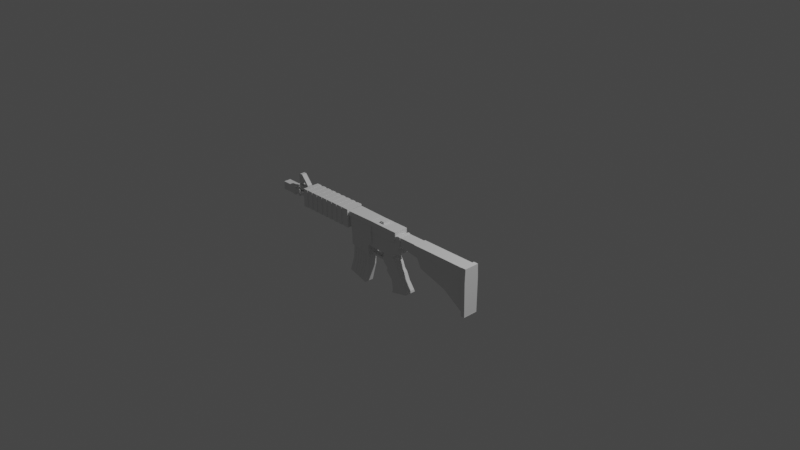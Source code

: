 # Source: untitled.blend  (saved by Blender 3.1.7; exported with 4.5.12 LTS)
import bpy
from mathutils import Matrix  # noqa: F401  (used for matrix-valued properties, if any)

bpy.ops.wm.read_factory_settings(use_empty=True)
scene = bpy.context.scene
scene.name = 'Scene'

# ---- collections
col_collection = bpy.data.collections.new('Collection'); scene.collection.children.link(col_collection)

# ---- world
world_world = bpy.data.worlds.new('World'); scene.world = world_world
world_world.use_nodes = True; world_world.node_tree.nodes.clear()
_N = world_world.node_tree.nodes; _L = world_world.node_tree.links
n0 = _N.new('ShaderNodeOutputWorld'); n0.name = 'World Output'; n0.location = (300, 300)
n1 = _N.new('ShaderNodeBackground'); n1.name = 'Background'; n1.location = (10, 300)
n1.inputs[0].default_value = (0.05088, 0.05088, 0.05088, 1.0)
_L.new(n1.outputs[0], n0.inputs[0])
n0.is_active_output = True
world_world.color = (0.05088, 0.05088, 0.05088)
world_world.use_sun_shadow = False
world_world.sun_shadow_jitter_overblur = 0.0

# ---- cameras
cam_camera = bpy.data.cameras.new('Camera')
cam_camera.clip_end = 100.0
cam_camera.ortho_scale = 7.314

# ---- lights
light_light = bpy.data.lights.new('Light', 'POINT')
light_light.transmission_factor = 0.0
light_light.energy = 1000.0
light_light.shadow_soft_size = 0.1
light_light.shadow_maximum_resolution = 0.006
light_light.use_absolute_resolution = True

# ---- meshes
me_plane = bpy.data.meshes.new('Plane')
me_plane.from_pydata([(-5.932, -1.95, 4.152e-08), (1.0, -1.876, 3.831e-08), (1.0, 0.2275, 3.377e-08), (0.2548, -2.023, 4.473e-08), (0.6552, 0.123, 3.553e-08), (-5.932, -2.41, 6.165e-08), (0.02785, -2.41, 6.165e-08), (-1.412, 0.123, 3.553e-08), (-1.412, -1.95, -0.06782), (-1.395, -2.385, 6.052e-08), (2.036, -6.099, 6.738e-07), (0.02592, -6.539, 6.931e-07), (0.6552, 0.6019, 1.74e-08), (-1.328, 0.6019, 1.74e-08), (-6.028, -1.16, 4.218e-08), (1.0, -1.029, 3.648e-08), (0.3115, -0.6668, 3.272e-08), (-1.412, -0.6953, 3.202e-08), (-6.171, 0.123, 3.094e-08), (-6.171, 0.6019, 1.74e-08), (-6.143, -0.9334, 3.229e-08), (-2.926, 0.123, 3.553e-08), (-2.926, -1.95, 4.152e-08), (-3.429, -2.385, 6.052e-08), (-2.926, 0.6163, -0.02597), (-2.965, -0.6574, 3.23e-08), (-5.934, -3.091, -4.666e-08), (-3.445, -3.516, -2.806e-08), (-8.138, 0.1842, 0.07597), (-8.119, -0.7495, 0.07597), (1.25, 0.199, 2.908e-08), (1.25, -0.7964, 3.224e-08), (4.197, 0.199, 2.908e-08), (4.197, -1.196, 4.97e-08), (-13.17, -0.1213, 0.07597), (-13.17, -0.5517, 0.07597), (-15.99, -0.1536, 0.1027), (-15.99, -0.5194, 0.1027), (-6.028, -1.16, 0.508), (-5.932, -1.95, 0.508), (0.2548, -2.023, 0.508), (1.0, -1.876, 0.508), (1.0, -1.029, 0.508), (1.0, 0.2275, 0.508), (-2.926, 0.123, 0.508), (-1.412, -1.95, 0.5542), (0.6552, 0.123, 0.508), (0.3115, -0.6668, 0.508), (-1.395, -2.385, 0.508), (0.02785, -2.41, 0.508), (-5.932, -2.41, 0.508), (-1.412, 0.123, 0.508), (-2.926, -1.95, 0.508), (-3.429, -2.385, 0.508), (-1.412, -0.6953, 0.508), (0.02592, -6.539, 0.508), (2.036, -6.099, 0.508), (-2.889, 0.6163, 0.534), (0.6552, 0.6019, 0.508), (-1.328, 0.6019, 0.508), (-2.965, -0.6574, 0.508), (-6.171, 0.6019, 0.508), (-6.171, 0.123, 0.508), (-6.143, -0.9334, 0.508), (-5.934, -3.091, 0.508), (-3.445, -3.516, 0.508), (-8.138, 0.1842, 0.432), (-8.119, -0.7495, 0.432), (1.25, -0.7964, 0.508), (1.25, 0.199, 0.508), (4.197, -1.196, 0.508), (4.197, 0.199, 0.508), (-13.17, -0.1213, 0.432), (-13.17, -0.5517, 0.432), (-15.99, -0.1536, 0.4053), (-15.99, -0.5194, 0.4053), (-1.357, -2.382, 0.03572), (0.001237, -2.426, 0.0417), (0.06115, -6.253, 0.03705), (2.001, -5.842, 0.03238), (0.4653, -3.226, 0.03669), (-0.1685, -5.164, 0.05411), (1.418, -4.953, 0.05187), (1.0, -4.135, 0.03669), (-0.7836, -4.076, 0.05591), (-0.8576, -4.324, 0.03335), (0.7179, -3.763, 0.05187), (-1.287, -3.511, 0.03345), (-1.357, -2.382, 0.4723), (0.001237, -2.426, 0.4663), (0.06115, -6.253, 0.471), (2.001, -5.842, 0.4756), (0.4653, -3.226, 0.4713), (-0.1685, -5.164, 0.4539), (1.418, -4.953, 0.4561), (1.0, -4.135, 0.4713), (-0.7836, -4.076, 0.4521), (-0.8576, -4.324, 0.4747), (0.7179, -3.763, 0.4561), (-1.287, -3.511, 0.4745), (-6.042, -1.166, -0.03349), (-5.932, -1.95, -0.03673), (-2.926, 0.123, -0.03673), (-5.932, 0.123, -0.03673), (-5.932, -2.41, -0.03673), (-2.926, 0.6278, -0.02597), (-5.932, 0.6278, -0.02597), (-2.965, -0.6574, -0.09471), (-6.171, 0.6278, -0.02597), (-6.171, 0.123, -0.03673), (-6.16, -0.9418, -0.03173), (-2.926, -1.95, -0.03673), (-3.429, -2.385, -0.03673), (-5.938, -3.115, -0.02725), (-3.45, -3.543, -0.02459), (-6.042, -1.166, 0.5415), (-5.932, -1.95, 0.5447), (-2.926, 0.123, 0.5447), (-5.932, 0.123, 0.5447), (-5.932, -2.41, 0.5447), (-2.889, 0.6278, 0.534), (-5.932, 0.6278, 0.534), (-2.965, -0.6574, 0.5806), (-6.171, 0.6278, 0.534), (-6.171, 0.123, 0.5447), (-6.16, -0.9418, 0.5397), (-2.926, -1.95, 0.5447), (-3.429, -2.385, 0.5447), (-5.938, -3.115, 0.5352), (-3.45, -3.543, 0.5326), (-2.885, 0.1235, -0.05973), (0.6552, 0.123, -0.05831), (-1.412, 0.123, -0.05831), (0.6552, 0.6019, -0.05831), (-1.328, 0.6019, -0.05831), (-2.926, 0.6154, -0.05509), (0.6552, 0.123, 0.5663), (-1.412, 0.123, 0.5663), (0.6552, 0.6019, 0.5663), (-1.328, 0.6019, 0.5663), (-2.885, 0.1235, 0.5677), (-2.889, 0.6154, 0.5631), (-5.932, 0.1243, -0.09503), (-5.932, 0.6291, -0.08427), (-6.171, 0.6291, -0.08427), (-6.171, 0.1243, -0.09503), (-5.932, 0.1243, 0.603), (-5.932, 0.6291, 0.5923), (-6.171, 0.6291, 0.5923), (-6.171, 0.1243, 0.603), (0.3115, -0.6668, -0.02515), (0.6552, 0.123, -0.02515), (-1.412, 0.123, -0.02515), (-1.412, -0.6953, -0.02515), (-2.926, 0.123, -0.02515), (-2.965, -0.6574, -0.02515), (0.3115, -0.6668, 0.5332), (0.6552, 0.123, 0.5332), (-1.412, 0.123, 0.5332), (-1.412, -0.6953, 0.5332), (-2.926, 0.123, 0.5332), (-2.965, -0.6574, 0.5332), (1.019, -1.05, -0.0147), (1.003, 0.2506, -0.0216), (1.262, -0.8094, -0.0263), (1.252, 0.2205, -0.02323), (1.019, -1.05, 0.5227), (1.003, 0.2506, 0.5296), (1.262, -0.8094, 0.5343), (1.252, 0.2205, 0.5312)], [], [(16, 4, 2, 15), (60, 54, 159, 161), (64, 26, 113, 128), (3, 6, 9, 8), (47, 46, 157, 156), (7, 21, 130, 132), (117, 44, 140), (22, 25, 17, 8), (8, 17, 16, 3), (3, 16, 15, 1), (39, 50, 119, 116), (58, 59, 139, 138), (52, 60, 122, 126), (5, 0, 101, 104), (25, 22, 111, 107), (8, 9, 23, 22), (38, 39, 116, 115), (20, 29, 28, 18), (42, 15, 162, 166), (30, 32, 33, 31), (29, 35, 34, 28), (34, 35, 37, 36), (47, 42, 43, 46), (44, 60, 161, 160), (50, 64, 128, 119), (40, 45, 48, 49), (51, 44, 160, 158), (21, 102, 130), (4, 7, 132, 131), (52, 45, 54, 60), (45, 40, 47, 54), (40, 41, 42, 47), (62, 63, 125, 124), (0, 14, 100, 101), (26, 5, 104, 113), (20, 18, 109, 110), (65, 53, 127, 129), (45, 52, 53, 48), (61, 62, 124, 123), (63, 62, 66, 67), (2, 43, 167, 163), (69, 68, 70, 71), (67, 66, 72, 73), (72, 74, 75, 73), (28, 34, 72, 66), (27, 65, 129, 114), (27, 23, 53, 65), (2, 4, 46, 43), (23, 27, 114, 112), (36, 37, 75, 74), (12, 13, 59, 58), (5, 26, 64, 50), (37, 35, 73, 75), (18, 19, 108, 109), (34, 36, 74, 72), (4, 12, 58, 46), (29, 20, 63, 67), (6, 3, 40, 49), (18, 28, 66, 62), (0, 5, 50, 39), (49, 48, 88, 89), (1, 15, 42, 41), (69, 30, 165, 169), (13, 24, 57, 59), (10, 11, 78, 79), (31, 68, 168, 164), (23, 9, 48, 53), (56, 10, 79, 91), (33, 32, 71, 70), (14, 0, 39, 38), (32, 30, 69, 71), (11, 55, 90, 78), (3, 1, 41, 40), (31, 33, 70, 68), (11, 10, 56, 55), (55, 56, 91, 90), (48, 9, 76, 88), (19, 18, 62, 61), (35, 29, 67, 73), (6, 49, 89, 77), (19, 61, 123, 108), (9, 6, 77, 76), (82, 79, 78, 81), (86, 83, 85, 84), (83, 82, 81, 85), (80, 86, 84, 87), (77, 80, 87, 76), (94, 93, 90, 91), (98, 96, 97, 95), (95, 97, 93, 94), (92, 99, 96, 98), (89, 88, 99, 92), (76, 87, 99, 88), (82, 83, 95, 94), (84, 85, 97, 96), (85, 81, 93, 97), (79, 82, 94, 91), (83, 86, 98, 95), (87, 84, 96, 99), (80, 77, 89, 92), (81, 78, 90, 93), (86, 80, 92, 98), (111, 112, 104, 101), (100, 110, 109, 103), (123, 124, 149, 148), (101, 100, 107, 111), (57, 120, 141), (100, 103, 102, 107), (112, 114, 113, 104), (126, 116, 119, 127), (115, 118, 124, 125), (13, 12, 133, 134), (116, 126, 122, 115), (105, 24, 135), (115, 122, 117, 118), (127, 119, 128, 129), (105, 106, 121, 120), (110, 100, 115, 125), (106, 108, 123, 121), (113, 114, 129, 128), (108, 106, 143, 144), (21, 25, 107, 102), (60, 44, 117, 122), (22, 23, 112, 111), (14, 38, 115, 100), (57, 24, 105, 120), (53, 52, 126, 127), (63, 20, 110, 125), (132, 134, 133, 131), (130, 135, 134, 132), (137, 136, 138, 139), (140, 137, 139, 141), (142, 145, 144, 143), (142, 143, 135, 130), (146, 147, 148, 149), (146, 140, 141, 147), (51, 46, 136, 137), (109, 108, 144, 145), (118, 117, 140, 146), (44, 51, 137, 140), (12, 4, 131, 133), (46, 58, 138, 136), (102, 103, 142, 130), (124, 118, 146, 149), (120, 121, 147, 141), (24, 13, 134, 135), (121, 123, 148, 147), (103, 109, 145, 142), (59, 57, 141, 139), (106, 105, 135, 143), (153, 152, 151, 150), (155, 154, 152, 153), (159, 156, 157, 158), (161, 159, 158, 160), (46, 51, 158, 157), (16, 17, 153, 150), (21, 7, 152, 154), (25, 21, 154, 155), (4, 16, 150, 151), (17, 25, 155, 153), (7, 4, 151, 152), (54, 47, 156, 159), (163, 165, 164, 162), (167, 166, 168, 169), (165, 163, 167, 169), (162, 164, 168, 166), (30, 31, 164, 165), (68, 69, 169, 168), (43, 42, 166, 167), (15, 2, 163, 162)])
_uv = me_plane.uv_layers.new(name='UVMap')
_uv.uv.foreach_set('vector', [0.8276, 0.4027, 0.8276, 1.0, 1.0, 1.0, 1.0, 0.4027, 0.249, 0.4027, 0.4138, 0.4027, 0.4138, 0.4027, 0.249, 0.4027, 0.0, 0.0, 0.0, 0.0, 0.0, 0.0, 0.0, 0.0, 0.8276, 0.0, 0.8276, 0.0, 0.4138, 0.0, 0.4138, 0.0, 0.8276, 0.4027, 0.8276, 1.0, 0.8276, 1.0, 0.8276, 0.4027, 0.4138, 1.0, 0.249, 1.0, 0.249, 1.0, 0.4138, 1.0, 0.249, 1.0, 0.249, 1.0, 0.249, 1.0, 0.249, 0.0, 0.249, 0.4027, 0.4138, 0.4027, 0.4138, 0.0, 0.4138, 0.0, 0.4138, 0.4027, 0.8276, 0.4027, 0.8276, 0.0, 0.8276, 0.0, 0.8276, 0.4027, 1.0, 0.4027, 1.0, 0.0, 0.0, 0.0, 0.0, 0.0, 0.0, 0.0, 0.0, 0.0, 0.8276, 1.0, 0.4138, 1.0, 0.4138, 1.0, 0.8276, 1.0, 0.249, 0.0, 0.249, 0.4027, 0.249, 0.4027, 0.249, 0.0, 0.0, 0.0, 0.0, 0.0, 0.0, 0.0, 0.0, 0.0, 0.249, 0.4027, 0.249, 0.0, 0.249, 0.0, 0.249, 0.4027, 0.4138, 0.0, 0.4138, 0.0, 0.249, 0.0, 0.249, 0.0, 0.0, 0.4027, 0.0, 0.0, 0.0, 0.0, 0.0, 0.4027, 0.0, 0.4027, 0.0, 0.4027, 0.0, 1.0, 0.0, 1.0, 1.0, 0.4027, 1.0, 0.4027, 1.0, 0.4027, 1.0, 0.4027, 1.0, 1.0, 1.0, 1.0, 1.0, 0.4027, 1.0, 0.4027, 0.0, 0.4027, 0.0, 0.4027, 0.0, 1.0, 0.0, 1.0, 0.0, 1.0, 0.0, 0.4027, 0.0, 0.4027, 0.0, 1.0, 0.8276, 0.4027, 1.0, 0.4027, 1.0, 1.0, 0.8276, 1.0, 0.249, 1.0, 0.249, 0.4027, 0.249, 0.4027, 0.249, 1.0, 0.0, 0.0, 0.0, 0.0, 0.0, 0.0, 0.0, 0.0, 0.8276, 0.0, 0.4138, 0.0, 0.4138, 0.0, 0.8276, 0.0, 0.4138, 1.0, 0.249, 1.0, 0.249, 1.0, 0.4138, 1.0, 0.249, 1.0, 0.249, 1.0, 0.249, 1.0, 0.8276, 1.0, 0.4138, 1.0, 0.4138, 1.0, 0.8276, 1.0, 0.249, 0.0, 0.4138, 0.0, 0.4138, 0.4027, 0.249, 0.4027, 0.4138, 0.0, 0.8276, 0.0, 0.8276, 0.4027, 0.4138, 0.4027, 0.8276, 0.0, 1.0, 0.0, 1.0, 0.4027, 0.8276, 0.4027, 0.0, 1.0, 0.0, 0.4027, 0.0, 0.4027, 0.0, 1.0, 0.0, 0.0, 0.0, 0.4027, 0.0, 0.4027, 0.0, 0.0, 0.0, 0.0, 0.0, 0.0, 0.0, 0.0, 0.0, 0.0, 0.0, 0.4027, 0.0, 1.0, 0.0, 1.0, 0.0, 0.4027, 0.249, 0.0, 0.249, 0.0, 0.249, 0.0, 0.249, 0.0, 0.4138, 0.0, 0.249, 0.0, 0.249, 0.0, 0.4138, 0.0, 0.0, 1.0, 0.0, 1.0, 0.0, 1.0, 0.0, 1.0, 0.0, 0.4027, 0.0, 1.0, 0.0, 1.0, 0.0, 0.4027, 1.0, 1.0, 1.0, 1.0, 1.0, 1.0, 1.0, 1.0, 1.0, 1.0, 1.0, 0.4027, 1.0, 0.4027, 1.0, 1.0, 0.0, 0.4027, 0.0, 1.0, 0.0, 1.0, 0.0, 0.4027, 0.0, 1.0, 0.0, 1.0, 0.0, 0.4027, 0.0, 0.4027, 0.0, 1.0, 0.0, 1.0, 0.0, 1.0, 0.0, 1.0, 0.249, 0.0, 0.249, 0.0, 0.249, 0.0, 0.249, 0.0, 0.249, 0.0, 0.249, 0.0, 0.249, 0.0, 0.249, 0.0, 1.0, 1.0, 0.8276, 1.0, 0.8276, 1.0, 1.0, 1.0, 0.249, 0.0, 0.249, 0.0, 0.249, 0.0, 0.249, 0.0, 0.0, 1.0, 0.0, 0.4027, 0.0, 0.4027, 0.0, 1.0, 0.8276, 1.0, 0.4138, 1.0, 0.4138, 1.0, 0.8276, 1.0, 0.0, 0.0, 0.0, 0.0, 0.0, 0.0, 0.0, 0.0, 0.0, 0.4027, 0.0, 0.4027, 0.0, 0.4027, 0.0, 0.4027, 0.0, 1.0, 0.0, 1.0, 0.0, 1.0, 0.0, 1.0, 0.0, 1.0, 0.0, 1.0, 0.0, 1.0, 0.0, 1.0, 0.8276, 1.0, 0.8276, 1.0, 0.8276, 1.0, 0.8276, 1.0, 0.0, 0.4027, 0.0, 0.4027, 0.0, 0.4027, 0.0, 0.4027, 0.8276, 0.0, 0.8276, 0.0, 0.8276, 0.0, 0.8276, 0.0, 0.0, 1.0, 0.0, 1.0, 0.0, 1.0, 0.0, 1.0, 0.0, 0.0, 0.0, 0.0, 0.0, 0.0, 0.0, 0.0, 0.8276, 0.0, 0.4138, 0.0, 0.4138, 0.0, 0.8276, 0.0, 1.0, 0.0, 1.0, 0.4027, 1.0, 0.4027, 1.0, 0.0, 1.0, 1.0, 1.0, 1.0, 1.0, 1.0, 1.0, 1.0, 0.4138, 1.0, 0.249, 1.0, 0.249, 1.0, 0.4138, 1.0, 0.8276, 0.0, 0.4138, 0.0, 0.4138, 0.0, 0.8276, 0.0, 1.0, 0.4027, 1.0, 0.4027, 1.0, 0.4027, 1.0, 0.4027, 0.249, 0.0, 0.4138, 0.0, 0.4138, 0.0, 0.249, 0.0, 0.8276, 0.0, 0.8276, 0.0, 0.8276, 0.0, 0.8276, 0.0, 1.0, 0.4027, 1.0, 1.0, 1.0, 1.0, 1.0, 0.4027, 0.0, 0.4027, 0.0, 0.0, 0.0, 0.0, 0.0, 0.4027, 1.0, 1.0, 1.0, 1.0, 1.0, 1.0, 1.0, 1.0, 0.4138, 0.0, 0.4138, 0.0, 0.4138, 0.0, 0.4138, 0.0, 0.8276, 0.0, 1.0, 0.0, 1.0, 0.0, 0.8276, 0.0, 1.0, 0.4027, 1.0, 0.4027, 1.0, 0.4027, 1.0, 0.4027, 0.4138, 0.0, 0.8276, 0.0, 0.8276, 0.0, 0.4138, 0.0, 0.4138, 0.0, 0.8276, 0.0, 0.8276, 0.0, 0.4138, 0.0, 0.4138, 0.0, 0.4138, 0.0, 0.4138, 0.0, 0.4138, 0.0, 0.0, 1.0, 0.0, 1.0, 0.0, 1.0, 0.0, 1.0, 0.0, 0.4027, 0.0, 0.4027, 0.0, 0.4027, 0.0, 0.4027, 0.8276, 0.0, 0.8276, 0.0, 0.8276, 0.0, 0.8276, 0.0, 0.0, 1.0, 0.0, 1.0, 0.0, 1.0, 0.0, 1.0, 0.4138, 0.0, 0.8276, 0.0, 0.8276, 0.0, 0.4138, 0.0, 0.8276, 0.0, 0.8276, 0.0, 0.4138, 0.0, 0.4138, 0.0, 0.8276, 0.0, 0.8276, 0.0, 0.4138, 0.0, 0.4138, 0.0, 0.8276, 0.0, 0.8276, 0.0, 0.4138, 0.0, 0.4138, 0.0, 0.8276, 0.0, 0.8276, 0.0, 0.4138, 0.0, 0.4138, 0.0, 0.8276, 0.0, 0.8276, 0.0, 0.4138, 0.0, 0.4138, 0.0, 0.8276, 0.0, 0.4138, 0.0, 0.4138, 0.0, 0.8276, 0.0, 0.8276, 0.0, 0.4138, 0.0, 0.4138, 0.0, 0.8276, 0.0, 0.8276, 0.0, 0.4138, 0.0, 0.4138, 0.0, 0.8276, 0.0, 0.8276, 0.0, 0.4138, 0.0, 0.4138, 0.0, 0.8276, 0.0, 0.8276, 0.0, 0.4138, 0.0, 0.4138, 0.0, 0.8276, 0.0, 0.4138, 0.0, 0.4138, 0.0, 0.4138, 0.0, 0.4138, 0.0, 0.8276, 0.0, 0.8276, 0.0, 0.8276, 0.0, 0.8276, 0.0, 0.4138, 0.0, 0.4138, 0.0, 0.4138, 0.0, 0.4138, 0.0, 0.4138, 0.0, 0.4138, 0.0, 0.4138, 0.0, 0.4138, 0.0, 0.8276, 0.0, 0.8276, 0.0, 0.8276, 0.0, 0.8276, 0.0, 0.8276, 0.0, 0.8276, 0.0, 0.8276, 0.0, 0.8276, 0.0, 0.4138, 0.0, 0.4138, 0.0, 0.4138, 0.0, 0.4138, 0.0, 0.8276, 0.0, 0.8276, 0.0, 0.8276, 0.0, 0.8276, 0.0, 0.4138, 0.0, 0.4138, 0.0, 0.4138, 0.0, 0.4138, 0.0, 0.8276, 0.0, 0.8276, 0.0, 0.8276, 0.0, 0.8276, 0.0, 0.249, 0.0, 0.249, 0.0, 0.0, 0.0, 0.0, 0.0, 0.0, 0.4027, 0.0, 0.4027, 0.0, 1.0, 0.0, 1.0, 0.0, 1.0, 0.0, 1.0, 0.0, 1.0, 0.0, 1.0, 0.0, 0.0, 0.0, 0.4027, 0.249, 0.4027, 0.249, 0.0, 0.249, 1.0, 0.249, 1.0, 0.249, 1.0, 0.0, 0.4027, 0.0, 1.0, 0.249, 1.0, 0.249, 0.4027, 0.249, 0.0, 0.249, 0.0, 0.0, 0.0, 0.0, 0.0, 0.249, 0.0, 0.0, 0.0, 0.0, 0.0, 0.249, 0.0, 0.0, 0.4027, 0.0, 1.0, 0.0, 1.0, 0.0, 0.4027, 0.4138, 1.0, 0.8276, 1.0, 0.8276, 1.0, 0.4138, 1.0, 0.0, 0.0, 0.249, 0.0, 0.249, 0.4027, 0.0, 0.4027, 0.249, 1.0, 0.249, 1.0, 0.249, 1.0, 0.0, 0.4027, 0.249, 0.4027, 0.249, 1.0, 0.0, 1.0, 0.249, 0.0, 0.0, 0.0, 0.0, 0.0, 0.249, 0.0, 0.249, 1.0, 0.0, 1.0, 0.0, 1.0, 0.249, 1.0, 0.0, 0.4027, 0.0, 0.4027, 0.0, 0.4027, 0.0, 0.4027, 0.0, 1.0, 0.0, 1.0, 0.0, 1.0, 0.0, 1.0, 0.0, 0.0, 0.249, 0.0, 0.249, 0.0, 0.0, 0.0, 0.0, 1.0, 0.0, 1.0, 0.0, 1.0, 0.0, 1.0, 0.249, 1.0, 0.249, 0.4027, 0.249, 0.4027, 0.249, 1.0, 0.249, 0.4027, 0.249, 1.0, 0.249, 1.0, 0.249, 0.4027, 0.249, 0.0, 0.249, 0.0, 0.249, 0.0, 0.249, 0.0, 0.0, 0.4027, 0.0, 0.4027, 0.0, 0.4027, 0.0, 0.4027, 0.249, 1.0, 0.249, 1.0, 0.249, 1.0, 0.249, 1.0, 0.249, 0.0, 0.249, 0.0, 0.249, 0.0, 0.249, 0.0, 0.0, 0.4027, 0.0, 0.4027, 0.0, 0.4027, 0.0, 0.4027, 0.4138, 1.0, 0.4138, 1.0, 0.8276, 1.0, 0.8276, 1.0, 0.249, 1.0, 0.249, 1.0, 0.4138, 1.0, 0.4138, 1.0, 0.4138, 1.0, 0.8276, 1.0, 0.8276, 1.0, 0.4138, 1.0, 0.249, 1.0, 0.4138, 1.0, 0.4138, 1.0, 0.249, 1.0, 0.0, 1.0, 0.0, 1.0, 0.0, 1.0, 0.0, 1.0, 0.0, 1.0, 0.0, 1.0, 0.249, 1.0, 0.249, 1.0, 0.0, 1.0, 0.0, 1.0, 0.0, 1.0, 0.0, 1.0, 0.0, 1.0, 0.249, 1.0, 0.249, 1.0, 0.0, 1.0, 0.4138, 1.0, 0.8276, 1.0, 0.8276, 1.0, 0.4138, 1.0, 0.0, 1.0, 0.0, 1.0, 0.0, 1.0, 0.0, 1.0, 0.0, 1.0, 0.249, 1.0, 0.249, 1.0, 0.0, 1.0, 0.249, 1.0, 0.4138, 1.0, 0.4138, 1.0, 0.249, 1.0, 0.8276, 1.0, 0.8276, 1.0, 0.8276, 1.0, 0.8276, 1.0, 0.8276, 1.0, 0.8276, 1.0, 0.8276, 1.0, 0.8276, 1.0, 0.249, 1.0, 0.0, 1.0, 0.0, 1.0, 0.249, 1.0, 0.0, 1.0, 0.0, 1.0, 0.0, 1.0, 0.0, 1.0, 0.249, 1.0, 0.0, 1.0, 0.0, 1.0, 0.249, 1.0, 0.249, 1.0, 0.4138, 1.0, 0.4138, 1.0, 0.249, 1.0, 0.0, 1.0, 0.0, 1.0, 0.0, 1.0, 0.0, 1.0, 0.0, 1.0, 0.0, 1.0, 0.0, 1.0, 0.0, 1.0, 0.4138, 1.0, 0.249, 1.0, 0.249, 1.0, 0.4138, 1.0, 0.0, 1.0, 0.249, 1.0, 0.249, 1.0, 0.0, 1.0, 0.4138, 0.4027, 0.4138, 1.0, 0.8276, 1.0, 0.8276, 0.4027, 0.249, 0.4027, 0.249, 1.0, 0.4138, 1.0, 0.4138, 0.4027, 0.4138, 0.4027, 0.8276, 0.4027, 0.8276, 1.0, 0.4138, 1.0, 0.249, 0.4027, 0.4138, 0.4027, 0.4138, 1.0, 0.249, 1.0, 0.8276, 1.0, 0.4138, 1.0, 0.4138, 1.0, 0.8276, 1.0, 0.8276, 0.4027, 0.4138, 0.4027, 0.4138, 0.4027, 0.8276, 0.4027, 0.249, 1.0, 0.4138, 1.0, 0.4138, 1.0, 0.249, 1.0, 0.249, 0.4027, 0.249, 1.0, 0.249, 1.0, 0.249, 0.4027, 0.8276, 1.0, 0.8276, 0.4027, 0.8276, 0.4027, 0.8276, 1.0, 0.4138, 0.4027, 0.249, 0.4027, 0.249, 0.4027, 0.4138, 0.4027, 0.4138, 1.0, 0.8276, 1.0, 0.8276, 1.0, 0.4138, 1.0, 0.4138, 0.4027, 0.8276, 0.4027, 0.8276, 0.4027, 0.4138, 0.4027, 1.0, 1.0, 1.0, 1.0, 1.0, 0.4027, 1.0, 0.4027, 1.0, 1.0, 1.0, 0.4027, 1.0, 0.4027, 1.0, 1.0, 1.0, 1.0, 1.0, 1.0, 1.0, 1.0, 1.0, 1.0, 1.0, 0.4027, 1.0, 0.4027, 1.0, 0.4027, 1.0, 0.4027, 1.0, 1.0, 1.0, 0.4027, 1.0, 0.4027, 1.0, 1.0, 1.0, 0.4027, 1.0, 1.0, 1.0, 1.0, 1.0, 0.4027, 1.0, 1.0, 1.0, 0.4027, 1.0, 0.4027, 1.0, 1.0, 1.0, 0.4027, 1.0, 1.0, 1.0, 1.0, 1.0, 0.4027])
me_plane.use_remesh_fix_poles = True
me_plane.use_remesh_preserve_attributes = False
me_plane.update()
me_plane_001 = bpy.data.meshes.new('Plane.001')
me_plane_001.from_pydata([], [], [])
_uv = me_plane_001.uv_layers.new(name='UVMap')
_uv.uv.foreach_set('vector', [])
me_plane_001.use_remesh_fix_poles = True
me_plane_001.use_remesh_preserve_attributes = False
me_plane_001.update()
me_plane_003 = bpy.data.meshes.new('Plane.003')
me_plane_003.from_pydata([(-9.422, -0.9322, -0.9412), (3.515, -6.784, -0.9412), (-11.28, 3.935, -0.9412), (3.515, 3.935, -0.9412), (-11.3, 2.593, -0.9412), (3.515, 1.014, -0.9412), (-2.551, -3.042, -0.9412), (-3.884, 3.935, -0.9412), (-3.891, 1.803, -0.9412), (2.56, -6.837, -0.9412), (2.422, 3.935, -0.9412), (2.421, 1.13, -0.9412), (2.068, 3.935, -0.9412), (2.067, 1.168, -0.9412), (2.273, -6.182, -0.9412), (-11.3, 2.593, 0.9412), (-9.422, -0.9322, 0.9412), (2.56, -6.837, 0.9412), (3.515, -6.784, 0.9412), (3.515, 1.014, 0.9412), (3.515, 3.935, 0.9412), (-3.884, 3.935, 0.9412), (-11.28, 3.935, 0.9412), (-3.891, 1.803, 0.9412), (-2.551, -3.042, 0.9412), (2.068, 3.935, 0.9412), (2.067, 1.168, 0.9412), (2.273, -6.182, 0.9412), (2.422, 3.935, 0.9412), (2.421, 1.13, 0.9412), (2.571, -7.042, -1.142), (3.526, -6.983, -1.147), (3.515, 1.014, -1.228), (3.515, 4.138, -1.144), (2.422, 4.138, -1.144), (2.421, 1.13, -1.228), (2.571, -7.042, 1.142), (3.526, -6.983, 1.147), (3.515, 1.014, 1.228), (3.515, 4.138, 1.144), (2.422, 4.138, 1.144), (2.421, 1.13, 1.228), (-3.884, 3.935, -1.019), (-11.28, 3.935, -1.019), (-11.3, 2.593, -1.019), (-3.891, 1.803, -1.019), (2.068, 3.935, -1.019), (2.067, 1.168, -1.019), (2.421, 1.13, -1.019), (2.422, 3.935, -1.019), (-3.884, 3.935, 1.019), (-11.28, 3.935, 1.019), (-11.3, 2.593, 1.019), (-3.891, 1.803, 1.019), (2.068, 3.935, 1.019), (2.067, 1.168, 1.019), (2.421, 1.13, 1.019), (2.422, 3.935, 1.019)], [], [(5, 1, 31, 32), (9, 11, 35, 30), (0, 4, 8, 6), (4, 2, 43, 44), (14, 13, 11, 9), (22, 15, 52, 51), (11, 13, 47, 48), (6, 8, 13, 14), (28, 29, 41, 40), (17, 9, 30, 36), (16, 24, 23, 15), (2, 7, 42, 43), (27, 17, 29, 26), (26, 29, 56, 55), (21, 22, 51, 50), (24, 27, 26, 23), (6, 14, 27, 24), (5, 3, 20, 19), (10, 28, 40, 34), (7, 2, 22, 21), (10, 12, 25, 28), (4, 0, 16, 15), (0, 6, 24, 16), (2, 4, 15, 22), (19, 20, 39, 38), (12, 7, 21, 25), (1, 5, 19, 18), (14, 9, 17, 27), (35, 34, 33, 32), (30, 35, 32, 31), (41, 38, 39, 40), (36, 37, 38, 41), (33, 34, 40, 39), (30, 31, 37, 36), (20, 3, 33, 39), (3, 5, 32, 33), (11, 10, 34, 35), (1, 18, 37, 31), (29, 17, 36, 41), (18, 19, 38, 37), (44, 43, 42, 45), (47, 46, 49, 48), (45, 42, 46, 47), (52, 53, 50, 51), (55, 56, 57, 54), (53, 55, 54, 50), (15, 23, 53, 52), (8, 4, 44, 45), (25, 21, 50, 54), (7, 12, 46, 42), (29, 28, 57, 56), (10, 11, 48, 49), (23, 26, 55, 53), (13, 8, 45, 47), (28, 25, 54, 57), (12, 10, 49, 46)])
_uv = me_plane_003.uv_layers.new(name='UVMap')
_uv.uv.foreach_set('vector', [1.0, 0.7243, 1.0, 0.0, 1.0, 0.0, 1.0, 0.7243, 0.9261, 0.0, 0.9261, 0.7243, 0.9261, 0.7243, 0.9261, 0.0, 0.0, 0.0, 0.0, 0.7243, 0.5, 0.7243, 0.5, 0.0, 0.0, 0.7243, 0.0, 1.0, 0.0, 1.0, 0.0, 0.7243, 0.9022, 0.0, 0.9022, 0.7243, 0.9261, 0.7243, 0.9261, 0.0, 0.0, 1.0, 0.0, 0.7243, 0.0, 0.7243, 0.0, 1.0, 0.9261, 0.7243, 0.9022, 0.7243, 0.9022, 0.7243, 0.9261, 0.7243, 0.5, 0.0, 0.5, 0.7243, 0.9022, 0.7243, 0.9022, 0.0, 0.9261, 1.0, 0.9261, 0.7243, 0.9261, 0.7243, 0.9261, 1.0, 0.9261, 0.0, 0.9261, 0.0, 0.9261, 0.0, 0.9261, 0.0, 0.0, 0.0, 0.5, 0.0, 0.5, 0.7243, 0.0, 0.7243, 0.0, 1.0, 0.5, 1.0, 0.5, 1.0, 0.0, 1.0, 0.9022, 0.0, 0.9261, 0.0, 0.9261, 0.7243, 0.9022, 0.7243, 0.9022, 0.7243, 0.9261, 0.7243, 0.9261, 0.7243, 0.9022, 0.7243, 0.5, 1.0, 0.0, 1.0, 0.0, 1.0, 0.5, 1.0, 0.5, 0.0, 0.9022, 0.0, 0.9022, 0.7243, 0.5, 0.7243, 0.5, 0.0, 0.9022, 0.0, 0.9022, 0.0, 0.5, 0.0, 1.0, 0.7243, 1.0, 1.0, 1.0, 1.0, 1.0, 0.7243, 0.9261, 1.0, 0.9261, 1.0, 0.9261, 1.0, 0.9261, 1.0, 0.5, 1.0, 0.0, 1.0, 0.0, 1.0, 0.5, 1.0, 0.9261, 1.0, 0.9022, 1.0, 0.9022, 1.0, 0.9261, 1.0, 0.0, 0.7243, 0.0, 0.0, 0.0, 0.0, 0.0, 0.7243, 0.0, 0.0, 0.5, 0.0, 0.5, 0.0, 0.0, 0.0, 0.0, 1.0, 0.0, 0.7243, 0.0, 0.7243, 0.0, 1.0, 1.0, 0.7243, 1.0, 1.0, 1.0, 1.0, 1.0, 0.7243, 0.9022, 1.0, 0.5, 1.0, 0.5, 1.0, 0.9022, 1.0, 1.0, 0.0, 1.0, 0.7243, 1.0, 0.7243, 1.0, 0.0, 0.9022, 0.0, 0.9261, 0.0, 0.9261, 0.0, 0.9022, 0.0, 0.9261, 0.7243, 0.9261, 1.0, 1.0, 1.0, 1.0, 0.7243, 0.9261, 0.0, 0.9261, 0.7243, 1.0, 0.7243, 1.0, 0.0, 0.9261, 0.7243, 1.0, 0.7243, 1.0, 1.0, 0.9261, 1.0, 0.9261, 0.0, 1.0, 0.0, 1.0, 0.7243, 0.9261, 0.7243, 1.0, 1.0, 0.9261, 1.0, 0.9261, 1.0, 1.0, 1.0, 0.9261, 0.0, 1.0, 0.0, 1.0, 0.0, 0.9261, 0.0, 1.0, 1.0, 1.0, 1.0, 1.0, 1.0, 1.0, 1.0, 1.0, 1.0, 1.0, 0.7243, 1.0, 0.7243, 1.0, 1.0, 0.9261, 0.7243, 0.9261, 1.0, 0.9261, 1.0, 0.9261, 0.7243, 1.0, 0.0, 1.0, 0.0, 1.0, 0.0, 1.0, 0.0, 0.9261, 0.7243, 0.9261, 0.0, 0.9261, 0.0, 0.9261, 0.7243, 1.0, 0.0, 1.0, 0.7243, 1.0, 0.7243, 1.0, 0.0, 0.0, 0.7243, 0.0, 1.0, 0.5, 1.0, 0.5, 0.7243, 0.9022, 0.7243, 0.9022, 1.0, 0.9261, 1.0, 0.9261, 0.7243, 0.5, 0.7243, 0.5, 1.0, 0.9022, 1.0, 0.9022, 0.7243, 0.0, 0.7243, 0.5, 0.7243, 0.5, 1.0, 0.0, 1.0, 0.9022, 0.7243, 0.9261, 0.7243, 0.9261, 1.0, 0.9022, 1.0, 0.5, 0.7243, 0.9022, 0.7243, 0.9022, 1.0, 0.5, 1.0, 0.0, 0.7243, 0.5, 0.7243, 0.5, 0.7243, 0.0, 0.7243, 0.5, 0.7243, 0.0, 0.7243, 0.0, 0.7243, 0.5, 0.7243, 0.9022, 1.0, 0.5, 1.0, 0.5, 1.0, 0.9022, 1.0, 0.5, 1.0, 0.9022, 1.0, 0.9022, 1.0, 0.5, 1.0, 0.9261, 0.7243, 0.9261, 1.0, 0.9261, 1.0, 0.9261, 0.7243, 0.9261, 1.0, 0.9261, 0.7243, 0.9261, 0.7243, 0.9261, 1.0, 0.5, 0.7243, 0.9022, 0.7243, 0.9022, 0.7243, 0.5, 0.7243, 0.9022, 0.7243, 0.5, 0.7243, 0.5, 0.7243, 0.9022, 0.7243, 0.9261, 1.0, 0.9022, 1.0, 0.9022, 1.0, 0.9261, 1.0, 0.9022, 1.0, 0.9261, 1.0, 0.9261, 1.0, 0.9022, 1.0])
me_plane_003.use_remesh_fix_poles = True
me_plane_003.use_remesh_preserve_attributes = False
me_plane_003.update()
me_plane_004 = bpy.data.meshes.new('Plane.004')
me_plane_004.from_pydata([(1.004, 1.033, -0.122), (1.031, -1.039, -0.122), (-6.162, 1.033, -0.122), (-6.134, -1.039, -0.122), (-7.487, 0.2464, 0.1377), (-7.723, 0.2824, 0.4466), (-7.751, 0.2464, 0.1377), (-7.718, -0.4601, 0.4466), (-6.328, 0.2464, 0.1377), (-7.487, -0.4601, 0.4466), (-6.594, 0.2464, 0.1377), (-7.487, 0.2824, 0.4466), (-6.328, 0.7567, 0.1377), (-7.751, 0.7567, 0.1377), (-6.507, 0.7567, 0.1377), (-7.358, 1.095, 0.1377), (-7.579, 0.7567, 0.1377), (-7.751, 2.006, 0.1377), (-6.328, 1.048, 0.1377), (-6.507, 0.8691, 0.1377), (-7.268, 2.113, 0.1377), (-7.033, 1.467, 0.1377), (-7.24, 1.467, 0.1377), (-7.605, 2.101, 0.1377), (-7.576, 1.108, 0.1377), (-7.751, 1.108, 0.1377), (-8.36, 0.3934, 0.07281), (-8.361, -0.6071, 0.07281), (-8.695, 0.3934, 0.07281), (-8.688, -0.6071, 0.07281), (5.932, 1.142, 0.09445), (5.933, 0.8512, 0.09445), (5.417, 1.142, 0.09445), (5.418, 0.8512, 0.09445), (6.047, -3.258, 0.1505), (5.976, -2.117, 0.1505), (3.941, -2.117, 0.1505), (3.925, -3.249, 0.1505), (5.911, -2.186, 0.1505), (5.522, -2.233, 0.1505), (5.914, -2.363, 0.1505), (5.926, -2.925, 0.1505), (5.557, -3.019, 0.1505), (5.962, -3.178, 0.1505), (4.001, -3.174, 0.1505), (4.574, -3.014, 0.1505), (4.13, -2.925, 0.1505), (4.132, -2.363, 0.1505), (4.584, -2.233, 0.1505), (4.013, -2.19, 0.1505), (5.49, -2.166, 0.1955), (5.491, -2.457, 0.1955), (5.25, -2.166, 0.1955), (5.251, -2.457, 0.1955), (5.427, -2.714, 0.1955), (5.236, -2.714, 0.1955), (5.25, -2.956, 0.1955), (5.171, -2.956, 0.1955), (1.004, 1.033, 0.6378), (1.031, -1.039, 0.6378), (-6.162, 1.033, 0.6378), (-6.134, -1.039, 0.6378), (-7.487, 0.2824, 0.05875), (-7.487, -0.4601, 0.05875), (-7.723, 0.2824, 0.05875), (-7.718, -0.4601, 0.05875), (-6.363, 0.2464, 0.05875), (-6.362, -0.4601, 0.05875), (-6.594, 0.2464, 0.05875), (-6.593, -0.4601, 0.05875), (-6.363, 0.2464, 0.4466), (-6.362, -0.4601, 0.4466), (-6.593, -0.4601, 0.4466), (-6.594, 0.2464, 0.4466), (-7.751, 0.2464, 0.3544), (-7.487, 0.2464, 0.3544), (-6.594, 0.2464, 0.3544), (-6.328, 0.2464, 0.3544), (-7.576, 1.108, 0.3544), (-7.358, 1.095, 0.3544), (-6.328, 0.7567, 0.3544), (-6.507, 0.7567, 0.3544), (-7.751, 0.7567, 0.3544), (-7.579, 0.7567, 0.3544), (-7.751, 1.108, 0.3544), (-7.751, 2.006, 0.3544), (-6.507, 0.8691, 0.3544), (-6.328, 1.048, 0.3544), (-7.033, 1.467, 0.3544), (-7.268, 2.113, 0.3544), (-7.605, 2.101, 0.3544), (-7.24, 1.467, 0.3544), (-8.36, 0.3934, 0.4207), (-8.361, -0.6071, 0.4207), (-8.688, -0.6071, 0.4207), (-8.695, 0.3934, 0.4207), (-8.688, -0.5599, 0.09212), (-8.695, 0.3463, 0.09221), (-10.34, -0.3997, 0.1579), (-10.34, 0.1862, 0.1579), (-8.688, -0.5599, 0.4013), (-8.695, 0.3463, 0.4013), (-10.34, -0.3997, 0.3355), (-10.34, 0.1862, 0.3355), (-10.34, -0.5685, 0.08862), (-10.34, 0.355, 0.0886), (-10.34, -0.5685, 0.4048), (-10.34, 0.355, 0.4049), (-10.26, -0.3991, 0.1579), (-10.26, 0.1868, 0.1579), (-10.26, -0.3991, 0.3355), (-10.26, 0.1868, 0.3355), (5.976, -2.117, 0.3607), (6.047, -3.258, 0.3607), (3.925, -3.249, 0.3607), (3.941, -2.117, 0.3607), (5.914, -2.363, 0.3607), (5.911, -2.186, 0.3607), (5.522, -2.233, 0.3607), (5.962, -3.178, 0.3607), (5.926, -2.925, 0.3607), (5.557, -3.019, 0.3607), (4.13, -2.925, 0.3607), (4.001, -3.174, 0.3607), (4.574, -3.014, 0.3607), (4.013, -2.19, 0.3607), (4.132, -2.363, 0.3607), (4.584, -2.233, 0.3607), (5.49, -2.166, 0.3179), (5.491, -2.457, 0.3179), (5.251, -2.457, 0.3179), (5.25, -2.166, 0.3179), (5.427, -2.714, 0.3179), (5.236, -2.714, 0.3179), (5.25, -2.956, 0.3179), (5.171, -2.956, 0.3179), (5.932, 1.142, 0.4068), (5.933, 0.8512, 0.4068), (5.418, 0.8512, 0.4068), (5.417, 1.142, 0.4068), (0.04854, -1.018, 0.6165), (0.4221, -1.017, 0.6167), (0.4221, -1.017, -0.1009), (0.04854, -1.018, -0.1007), (-0.7476, -1.018, 0.6165), (-0.374, -1.017, 0.6167), (-0.374, -1.017, -0.1009), (-0.7476, -1.018, -0.1007), (-1.544, -1.018, 0.6165), (-1.17, -1.017, 0.6167), (-1.17, -1.017, -0.1009), (-1.544, -1.018, -0.1007), (-2.34, -1.018, 0.6165), (-1.966, -1.017, 0.6167), (-1.966, -1.017, -0.1009), (-2.34, -1.018, -0.1007), (-3.136, -1.018, 0.6165), (-2.762, -1.017, 0.6167), (-2.762, -1.017, -0.1009), (-3.136, -1.018, -0.1007), (-3.932, -1.018, 0.6165), (-3.558, -1.017, 0.6167), (-3.558, -1.017, -0.1009), (-3.932, -1.018, -0.1007), (-4.728, -1.018, 0.6165), (-4.355, -1.017, 0.6167), (-4.355, -1.017, -0.1009), (-4.728, -1.018, -0.1007), (-5.524, -1.018, 0.6165), (-5.151, -1.017, 0.6167), (-5.151, -1.017, -0.1009), (-5.524, -1.018, -0.1007), (0.04854, -1.039, -0.122), (0.4221, -1.039, -0.122), (-0.7476, -1.039, -0.122), (-0.374, -1.039, -0.122), (-1.544, -1.039, -0.122), (-1.17, -1.039, -0.122), (-2.34, -1.039, -0.122), (-1.966, -1.039, -0.122), (-3.136, -1.039, -0.122), (-2.762, -1.039, -0.122), (-3.932, -1.039, -0.122), (-3.558, -1.039, -0.122), (-4.728, -1.039, -0.122), (-4.355, -1.039, -0.122), (-5.524, -1.039, -0.122), (-5.151, -1.039, -0.122), (-5.179, 1.033, -0.122), (-5.552, 1.033, -0.122), (-4.383, 1.033, -0.122), (-4.756, 1.033, -0.122), (-3.586, 1.033, -0.122), (-3.96, 1.033, -0.122), (-2.79, 1.033, -0.122), (-3.164, 1.033, -0.122), (-1.994, 1.033, -0.122), (-2.368, 1.033, -0.122), (-1.198, 1.033, -0.122), (-1.572, 1.033, -0.122), (-0.4019, 1.033, -0.122), (-0.7755, 1.033, -0.122), (0.3942, 1.033, -0.122), (0.02059, 1.033, -0.122), (0.4221, -1.039, 0.6378), (0.04854, -1.039, 0.6378), (-0.374, -1.039, 0.6378), (-0.7476, -1.039, 0.6378), (-1.17, -1.039, 0.6378), (-1.544, -1.039, 0.6378), (-1.966, -1.039, 0.6378), (-2.34, -1.039, 0.6378), (-2.762, -1.039, 0.6378), (-3.136, -1.039, 0.6378), (-3.558, -1.039, 0.6378), (-3.932, -1.039, 0.6378), (-4.355, -1.039, 0.6378), (-4.728, -1.039, 0.6378), (-5.151, -1.039, 0.6378), (-5.524, -1.039, 0.6378), (-5.552, 1.033, 0.6378), (-5.179, 1.033, 0.6378), (-4.756, 1.033, 0.6378), (-4.383, 1.033, 0.6378), (-3.96, 1.033, 0.6378), (-3.586, 1.033, 0.6378), (-3.164, 1.033, 0.6378), (-2.79, 1.033, 0.6378), (-2.368, 1.033, 0.6378), (-1.994, 1.033, 0.6378), (-1.572, 1.033, 0.6378), (-1.198, 1.033, 0.6378), (-0.7755, 1.033, 0.6378), (-0.4019, 1.033, 0.6378), (0.02059, 1.033, 0.6378), (0.3942, 1.033, 0.6378), (0.3942, 1.012, -0.1007), (0.02059, 1.012, -0.1009), (0.02059, 1.012, 0.6167), (0.3942, 1.012, 0.6165), (-0.4019, 1.012, -0.1007), (-0.7755, 1.012, -0.1009), (-0.7755, 1.012, 0.6167), (-0.4019, 1.012, 0.6165), (-1.198, 1.012, -0.1007), (-1.572, 1.012, -0.1009), (-1.572, 1.012, 0.6167), (-1.198, 1.012, 0.6165), (-1.994, 1.012, -0.1007), (-2.368, 1.012, -0.1009), (-2.368, 1.012, 0.6167), (-1.994, 1.012, 0.6165), (-2.79, 1.012, -0.1007), (-3.164, 1.012, -0.1009), (-3.164, 1.012, 0.6167), (-2.79, 1.012, 0.6165), (-3.586, 1.012, -0.1007), (-3.96, 1.012, -0.1009), (-3.96, 1.012, 0.6167), (-3.586, 1.012, 0.6165), (-4.383, 1.012, -0.1007), (-4.756, 1.012, -0.1009), (-4.756, 1.012, 0.6167), (-4.383, 1.012, 0.6165), (-5.179, 1.012, -0.1007), (-5.552, 1.012, -0.1009), (-5.552, 1.012, 0.6167), (-5.179, 1.012, 0.6165)], [], [(189, 2, 60, 220), (71, 70, 73, 72), (9, 11, 5, 7), (8, 10, 14, 12), (25, 17, 15, 24), (10, 4, 16, 14), (4, 6, 13, 16), (14, 19, 18, 12), (19, 21, 20, 18), (17, 23, 22, 15), (23, 20, 21, 22), (13, 25, 24, 16), (27, 29, 28, 26), (31, 33, 32, 30), (49, 36, 35, 38, 39, 48), (44, 37, 36, 49, 47, 46), (43, 34, 37, 44, 45, 42), (38, 40, 39), (41, 43, 42), (44, 46, 45), (47, 49, 48), (38, 35, 34, 43, 41, 40), (51, 53, 52, 50), (51, 54, 55, 53), (54, 56, 57, 55), (170, 169, 168, 171), (191, 188, 221, 222), (2, 3, 61, 60), (172, 175, 200, 203), (1, 0, 58, 59), (63, 65, 64, 62), (67, 69, 68, 66), (64, 65, 7, 5), (69, 67, 71, 72), (67, 66, 70, 71), (65, 63, 9, 7), (63, 62, 11, 9), (66, 68, 73, 70), (68, 69, 72, 73), (62, 64, 5, 11), (77, 80, 81, 76), (84, 78, 79, 85), (76, 81, 83, 75), (75, 83, 82, 74), (81, 80, 87, 86), (86, 87, 89, 88), (85, 79, 91, 90), (90, 91, 88, 89), (82, 83, 78, 84), (17, 25, 84, 85), (8, 12, 80, 77), (18, 20, 89, 87), (6, 4, 75, 74), (13, 6, 74, 82), (23, 17, 85, 90), (14, 16, 83, 81), (15, 22, 91, 79), (19, 14, 81, 86), (4, 10, 76, 75), (22, 21, 88, 91), (12, 18, 87, 80), (20, 23, 90, 89), (10, 8, 77, 76), (16, 24, 78, 83), (24, 15, 79, 78), (21, 19, 86, 88), (25, 13, 82, 84), (93, 92, 95, 94), (94, 95, 101, 100), (29, 94, 100, 96), (26, 28, 95, 92), (95, 28, 97, 101), (28, 29, 96, 97), (29, 27, 93, 94), (27, 26, 92, 93), (96, 104, 105, 97), (100, 101, 107, 106), (104, 96, 100, 106), (97, 105, 107, 101), (98, 102, 110, 108), (98, 99, 105, 104), (103, 102, 106, 107), (102, 98, 104, 106), (99, 103, 107, 105), (109, 108, 110, 111), (99, 98, 108, 109), (103, 99, 109, 111), (102, 103, 111, 110), (125, 127, 118, 117, 112, 115), (123, 122, 126, 125, 115, 114), (119, 121, 124, 123, 114, 113), (117, 118, 116), (120, 121, 119), (123, 124, 122), (126, 127, 125), (117, 116, 120, 119, 113, 112), (129, 128, 131, 130), (129, 130, 133, 132), (132, 133, 135, 134), (34, 35, 112, 113), (53, 55, 133, 130), (41, 42, 121, 120), (36, 37, 114, 115), (57, 56, 134, 135), (51, 50, 128, 129), (37, 34, 113, 114), (40, 41, 120, 116), (56, 54, 132, 134), (52, 53, 130, 131), (35, 36, 115, 112), (55, 57, 135, 133), (42, 45, 124, 121), (45, 46, 122, 124), (50, 52, 131, 128), (48, 39, 118, 127), (39, 40, 116, 118), (46, 47, 126, 122), (47, 48, 127, 126), (54, 51, 129, 132), (137, 136, 139, 138), (32, 33, 138, 139), (33, 31, 137, 138), (31, 30, 136, 137), (30, 32, 139, 136), (186, 3, 2, 189), (3, 186, 219, 61), (184, 187, 188, 191), (182, 185, 190, 193), (180, 183, 192, 195), (178, 181, 194, 197), (176, 179, 196, 199), (174, 177, 198, 201), (59, 58, 235, 204), (0, 202, 235, 58), (203, 200, 233, 234), (201, 198, 231, 232), (199, 196, 229, 230), (197, 194, 227, 228), (195, 192, 225, 226), (193, 190, 223, 224), (205, 234, 233, 206), (207, 232, 231, 208), (209, 230, 229, 210), (211, 228, 227, 212), (213, 226, 225, 214), (215, 224, 223, 216), (217, 222, 221, 218), (219, 220, 60, 61), (173, 1, 59, 204), (175, 172, 205, 206), (177, 174, 207, 208), (179, 176, 209, 210), (181, 178, 211, 212), (183, 180, 213, 214), (185, 182, 215, 216), (187, 184, 217, 218), (231, 198, 244, 247), (208, 231, 247, 149), (188, 187, 170, 264), (230, 209, 148, 246), (186, 189, 265, 171), (213, 180, 159, 156), (199, 230, 246, 245), (206, 233, 243, 145), (190, 185, 166, 260), (232, 207, 144, 242), (184, 191, 261, 167), (181, 212, 157, 158), (233, 200, 240, 243), (204, 235, 239, 141), (192, 183, 162, 256), (234, 205, 140, 238), (182, 193, 257, 163), (215, 182, 163, 160), (201, 232, 242, 241), (221, 188, 264, 267), (194, 181, 158, 252), (180, 195, 253, 159), (183, 214, 161, 162), (235, 202, 236, 239), (189, 220, 266, 265), (196, 179, 154, 248), (178, 197, 249, 155), (217, 184, 167, 164), (203, 234, 238, 237), (223, 190, 260, 263), (198, 177, 150, 244), (176, 199, 245, 151), (1, 173, 202, 0), (166, 165, 164, 167), (162, 161, 160, 163), (158, 157, 156, 159), (154, 153, 152, 155), (150, 149, 148, 151), (146, 145, 144, 147), (142, 141, 140, 143), (237, 238, 239, 236), (241, 242, 243, 240), (245, 246, 247, 244), (249, 250, 251, 248), (253, 254, 255, 252), (257, 258, 259, 256), (261, 262, 263, 260), (265, 266, 267, 264), (238, 140, 141, 239), (242, 144, 145, 243), (246, 148, 149, 247), (250, 152, 153, 251), (254, 156, 157, 255), (258, 160, 161, 259), (262, 164, 165, 263), (266, 168, 169, 267), (143, 237, 236, 142), (147, 241, 240, 146), (151, 245, 244, 150), (155, 249, 248, 154), (159, 253, 252, 158), (163, 257, 256, 162), (167, 261, 260, 166), (171, 265, 264, 170), (179, 210, 153, 154), (228, 211, 152, 250), (210, 229, 251, 153), (197, 228, 250, 249), (211, 178, 155, 152), (226, 213, 156, 254), (212, 227, 255, 157), (229, 196, 248, 251), (177, 208, 149, 150), (224, 215, 160, 258), (214, 225, 259, 161), (195, 226, 254, 253), (209, 176, 151, 148), (222, 217, 164, 262), (216, 223, 263, 165), (227, 194, 252, 255), (175, 206, 145, 146), (220, 219, 168, 266), (218, 221, 267, 169), (193, 224, 258, 257), (207, 174, 147, 144), (187, 218, 169, 170), (172, 203, 237, 143), (202, 173, 142, 236), (225, 192, 256, 259), (173, 204, 141, 142), (219, 186, 171, 168), (174, 201, 241, 147), (200, 175, 146, 240), (191, 222, 262, 261), (205, 172, 143, 140), (185, 216, 165, 166)])
_uv = me_plane_004.uv_layers.new(name='UVMap')
_uv.uv.foreach_set('vector', [0.0, 1.0, 0.0, 1.0, 0.0, 1.0, 0.0, 1.0, 0.0, 0.4027, 0.0, 1.0, 0.0, 1.0, 0.0, 0.4027, 0.0, 0.4027, 0.0, 1.0, 0.0, 1.0, 0.0, 0.4027, 0.0, 0.4027, 0.0, 0.4027, 0.0, 1.0, 0.0, 1.0, 0.0, 1.0, 0.0, 1.0, 0.0, 1.0, 0.0, 1.0, 0.0, 0.4027, 0.0, 0.4027, 0.0, 1.0, 0.0, 1.0, 0.0, 0.4027, 0.0, 0.4027, 0.0, 1.0, 0.0, 1.0, 0.0, 1.0, 0.0, 1.0, 0.0, 1.0, 0.0, 1.0, 0.0, 1.0, 0.0, 1.0, 0.0, 1.0, 0.0, 1.0, 0.0, 1.0, 0.0, 1.0, 0.0, 1.0, 0.0, 1.0, 0.0, 1.0, 0.0, 1.0, 0.0, 1.0, 0.0, 1.0, 0.0, 1.0, 0.0, 1.0, 0.0, 1.0, 0.0, 1.0, 0.0, 0.4027, 0.0, 0.4027, 0.0, 1.0, 0.0, 1.0, 0.0, 0.4027, 0.0, 0.4027, 0.0, 1.0, 0.0, 1.0, 0.0, 0.9617, 0.0, 1.0, 0.0, 1.0, 0.0, 0.9639, 0.0, 0.8756, 0.0, 0.8752, 0.0, 0.442, 0.0, 0.4027, 0.0, 1.0, 0.0, 0.9617, 0.0, 0.7534, 0.0, 0.6492, 0.0, 0.4443, 0.0, 0.4027, 0.0, 0.4027, 0.0, 0.442, 0.0, 0.5275, 0.0, 0.527, 0.0, 0.9639, 0.0, 0.7551, 0.0, 0.8756, 0.0, 0.6475, 0.0, 0.4443, 0.0, 0.527, 0.0, 0.442, 0.0, 0.6492, 0.0, 0.5275, 0.0, 0.7534, 0.0, 0.9617, 0.0, 0.8752, 0.0, 0.9639, 0.0, 1.0, 0.0, 0.4027, 0.0, 0.4443, 0.0, 0.6475, 0.0, 0.7551, 0.0, 0.4027, 0.0, 0.4027, 0.0, 1.0, 0.0, 1.0, 0.0, 0.4027, 0.0, 0.4027, 0.0, 0.4027, 0.0, 0.4027, 0.0, 0.4027, 0.0, 0.4027, 0.0, 0.4027, 0.0, 0.4027, 0.0, 0.4027, 0.0, 0.4027, 0.0, 0.4027, 0.0, 0.4027, 0.0, 1.0, 0.0, 1.0, 0.0, 1.0, 0.0, 1.0, 0.0, 1.0, 0.0, 0.4027, 0.0, 0.4027, 0.0, 1.0, 0.0, 0.4027, 0.0, 0.4027, 0.0, 1.0, 0.0, 1.0, 0.0, 0.4027, 0.0, 1.0, 0.0, 1.0, 0.0, 0.4027, 0.0, 0.4027, 0.0, 0.4027, 0.0, 1.0, 0.0, 1.0, 0.0, 0.4027, 0.0, 0.4027, 0.0, 1.0, 0.0, 1.0, 0.0, 1.0, 0.0, 0.4027, 0.0, 0.4027, 0.0, 1.0, 0.0, 0.4027, 0.0, 0.4027, 0.0, 0.4027, 0.0, 0.4027, 0.0, 0.4027, 0.0, 1.0, 0.0, 1.0, 0.0, 0.4027, 0.0, 0.4027, 0.0, 0.4027, 0.0, 0.4027, 0.0, 0.4027, 0.0, 0.4027, 0.0, 1.0, 0.0, 1.0, 0.0, 0.4027, 0.0, 1.0, 0.0, 1.0, 0.0, 1.0, 0.0, 1.0, 0.0, 1.0, 0.0, 0.4027, 0.0, 0.4027, 0.0, 1.0, 0.0, 1.0, 0.0, 1.0, 0.0, 1.0, 0.0, 1.0, 0.0, 0.4027, 0.0, 1.0, 0.0, 1.0, 0.0, 0.4027, 0.0, 1.0, 0.0, 1.0, 0.0, 1.0, 0.0, 1.0, 0.0, 0.4027, 0.0, 1.0, 0.0, 1.0, 0.0, 0.4027, 0.0, 0.4027, 0.0, 1.0, 0.0, 1.0, 0.0, 0.4027, 0.0, 1.0, 0.0, 1.0, 0.0, 1.0, 0.0, 1.0, 0.0, 1.0, 0.0, 1.0, 0.0, 1.0, 0.0, 1.0, 0.0, 1.0, 0.0, 1.0, 0.0, 1.0, 0.0, 1.0, 0.0, 1.0, 0.0, 1.0, 0.0, 1.0, 0.0, 1.0, 0.0, 1.0, 0.0, 1.0, 0.0, 1.0, 0.0, 1.0, 0.0, 1.0, 0.0, 1.0, 0.0, 1.0, 0.0, 1.0, 0.0, 0.4027, 0.0, 1.0, 0.0, 1.0, 0.0, 0.4027, 0.0, 1.0, 0.0, 1.0, 0.0, 1.0, 0.0, 1.0, 0.0, 0.4027, 0.0, 0.4027, 0.0, 0.4027, 0.0, 0.4027, 0.0, 1.0, 0.0, 0.4027, 0.0, 0.4027, 0.0, 1.0, 0.0, 1.0, 0.0, 1.0, 0.0, 1.0, 0.0, 1.0, 0.0, 1.0, 0.0, 1.0, 0.0, 1.0, 0.0, 1.0, 0.0, 1.0, 0.0, 1.0, 0.0, 1.0, 0.0, 1.0, 0.0, 1.0, 0.0, 1.0, 0.0, 1.0, 0.0, 1.0, 0.0, 0.4027, 0.0, 0.4027, 0.0, 0.4027, 0.0, 0.4027, 0.0, 1.0, 0.0, 1.0, 0.0, 1.0, 0.0, 1.0, 0.0, 1.0, 0.0, 1.0, 0.0, 1.0, 0.0, 1.0, 0.0, 1.0, 0.0, 1.0, 0.0, 1.0, 0.0, 1.0, 0.0, 0.4027, 0.0, 0.4027, 0.0, 0.4027, 0.0, 0.4027, 0.0, 1.0, 0.0, 1.0, 0.0, 1.0, 0.0, 1.0, 0.0, 1.0, 0.0, 1.0, 0.0, 1.0, 0.0, 1.0, 0.0, 1.0, 0.0, 1.0, 0.0, 1.0, 0.0, 1.0, 0.0, 1.0, 0.0, 1.0, 0.0, 1.0, 0.0, 1.0, 0.0, 0.4027, 0.0, 1.0, 0.0, 1.0, 0.0, 0.4027, 0.0, 0.4027, 0.0, 1.0, 0.0, 1.0, 0.0, 0.4027, 0.0, 0.4027, 0.0, 0.4027, 0.0, 0.4027, 0.0, 0.4027, 0.0, 1.0, 0.0, 1.0, 0.0, 1.0, 0.0, 1.0, 0.0, 1.0, 0.0, 1.0, 0.0, 1.0, 0.0, 1.0, 0.0, 1.0, 0.0, 0.4027, 0.0, 0.4027, 0.0, 1.0, 0.0, 0.4027, 0.0, 0.4027, 0.0, 0.4027, 0.0, 0.4027, 0.0, 0.4027, 0.0, 1.0, 0.0, 1.0, 0.0, 0.4027, 0.0, 0.4027, 0.0, 0.4027, 0.0, 1.0, 0.0, 1.0, 0.0, 0.4027, 0.0, 1.0, 0.0, 1.0, 0.0, 0.4027, 0.0, 0.4027, 0.0, 0.4027, 0.0, 0.4027, 0.0, 0.4027, 0.0, 1.0, 0.0, 1.0, 0.0, 1.0, 0.0, 1.0, 0.0, 0.5118, 0.0, 0.5118, 0.0, 0.5118, 0.0, 0.5118, 0.0, 0.5118, 0.0, 0.8908, 0.0, 1.0, 0.0, 0.4027, 0.0, 0.8908, 0.0, 0.5118, 0.0, 0.4027, 0.0, 1.0, 0.0, 0.5118, 0.0, 0.5118, 0.0, 0.4027, 0.0, 0.4027, 0.0, 0.8908, 0.0, 0.8908, 0.0, 1.0, 0.0, 1.0, 0.0, 0.8908, 0.0, 0.5118, 0.0, 0.5118, 0.0, 0.8908, 0.0, 0.8908, 0.0, 0.5118, 0.0, 0.5118, 0.0, 0.8908, 0.0, 0.8908, 0.0, 0.8908, 0.0, 0.8908, 0.0, 0.8908, 0.0, 0.5118, 0.0, 0.8908, 0.0, 0.8908, 0.0, 0.5118, 0.0, 0.9617, 0.0, 0.8752, 0.0, 0.8756, 0.0, 0.9639, 0.0, 1.0, 0.0, 1.0, 0.0, 0.442, 0.0, 0.6492, 0.0, 0.7534, 0.0, 0.9617, 0.0, 1.0, 0.0, 0.4027, 0.0, 0.4443, 0.0, 0.527, 0.0, 0.5275, 0.0, 0.442, 0.0, 0.4027, 0.0, 0.4027, 0.0, 0.9639, 0.0, 0.8756, 0.0, 0.7551, 0.0, 0.6475, 0.0, 0.527, 0.0, 0.4443, 0.0, 0.442, 0.0, 0.5275, 0.0, 0.6492, 0.0, 0.7534, 0.0, 0.8752, 0.0, 0.9617, 0.0, 0.9639, 0.0, 0.7551, 0.0, 0.6475, 0.0, 0.4443, 0.0, 0.4027, 0.0, 1.0, 0.0, 0.4027, 0.0, 1.0, 0.0, 1.0, 0.0, 0.4027, 0.0, 0.4027, 0.0, 0.4027, 0.0, 0.4027, 0.0, 0.4027, 0.0, 0.4027, 0.0, 0.4027, 0.0, 0.4027, 0.0, 0.4027, 0.0, 0.4027, 0.0, 1.0, 0.0, 1.0, 0.0, 0.4027, 0.0, 0.4027, 0.0, 0.4027, 0.0, 0.4027, 0.0, 0.4027, 0.0, 0.6475, 0.0, 0.527, 0.0, 0.527, 0.0, 0.6475, 0.0, 1.0, 0.0, 0.4027, 0.0, 0.4027, 0.0, 1.0, 0.0, 0.4027, 0.0, 0.4027, 0.0, 0.4027, 0.0, 0.4027, 0.0, 0.4027, 0.0, 1.0, 0.0, 1.0, 0.0, 0.4027, 0.0, 0.4027, 0.0, 0.4027, 0.0, 0.4027, 0.0, 0.4027, 0.0, 0.7551, 0.0, 0.6475, 0.0, 0.6475, 0.0, 0.7551, 0.0, 0.4027, 0.0, 0.4027, 0.0, 0.4027, 0.0, 0.4027, 0.0, 1.0, 0.0, 0.4027, 0.0, 0.4027, 0.0, 1.0, 0.0, 1.0, 0.0, 1.0, 0.0, 1.0, 0.0, 1.0, 0.0, 0.4027, 0.0, 0.4027, 0.0, 0.4027, 0.0, 0.4027, 0.0, 0.527, 0.0, 0.5275, 0.0, 0.5275, 0.0, 0.527, 0.0, 0.5275, 0.0, 0.6492, 0.0, 0.6492, 0.0, 0.5275, 0.0, 1.0, 0.0, 1.0, 0.0, 1.0, 0.0, 1.0, 0.0, 0.8752, 0.0, 0.8756, 0.0, 0.8756, 0.0, 0.8752, 0.0, 0.8756, 0.0, 0.7551, 0.0, 0.7551, 0.0, 0.8756, 0.0, 0.6492, 0.0, 0.7534, 0.0, 0.7534, 0.0, 0.6492, 0.0, 0.7534, 0.0, 0.8752, 0.0, 0.8752, 0.0, 0.7534, 0.0, 0.4027, 0.0, 0.4027, 0.0, 0.4027, 0.0, 0.4027, 0.0, 0.4027, 0.0, 1.0, 0.0, 1.0, 0.0, 0.4027, 0.0, 1.0, 0.0, 0.4027, 0.0, 0.4027, 0.0, 1.0, 0.0, 0.4027, 0.0, 0.4027, 0.0, 0.4027, 0.0, 0.4027, 0.0, 0.4027, 0.0, 1.0, 0.0, 1.0, 0.0, 0.4027, 0.0, 1.0, 0.0, 1.0, 0.0, 1.0, 0.0, 1.0, 0.0, 0.4027, 0.0, 0.4027, 0.0, 1.0, 0.0, 1.0, 0.0, 0.4027, 0.0, 0.4027, 0.0, 0.4027, 0.0, 0.4027, 0.0, 0.4027, 0.0, 0.4027, 0.0, 1.0, 0.0, 1.0, 0.0, 0.4027, 0.0, 0.4027, 0.0, 1.0, 0.0, 1.0, 0.0, 0.4027, 0.0, 0.4027, 0.0, 1.0, 0.0, 1.0, 0.0, 0.4027, 0.0, 0.4027, 0.0, 1.0, 0.0, 1.0, 0.0, 0.4027, 0.0, 0.4027, 0.0, 1.0, 0.0, 1.0, 0.0, 0.4027, 0.0, 0.4027, 0.0, 1.0, 0.0, 1.0, 0.0, 0.4027, 0.0, 1.0, 0.0, 1.0, 0.0, 0.4027, 0.0, 1.0, 0.0, 1.0, 0.0, 1.0, 0.0, 1.0, 0.0, 1.0, 0.0, 1.0, 0.0, 1.0, 0.0, 1.0, 0.0, 1.0, 0.0, 1.0, 0.0, 1.0, 0.0, 1.0, 0.0, 1.0, 0.0, 1.0, 0.0, 1.0, 0.0, 1.0, 0.0, 1.0, 0.0, 1.0, 0.0, 1.0, 0.0, 1.0, 0.0, 1.0, 0.0, 1.0, 0.0, 1.0, 0.0, 1.0, 0.0, 1.0, 0.0, 1.0, 0.0, 1.0, 0.0, 1.0, 0.0, 0.4027, 0.0, 1.0, 0.0, 1.0, 0.0, 0.4027, 0.0, 0.4027, 0.0, 1.0, 0.0, 1.0, 0.0, 0.4027, 0.0, 0.4027, 0.0, 1.0, 0.0, 1.0, 0.0, 0.4027, 0.0, 0.4027, 0.0, 1.0, 0.0, 1.0, 0.0, 0.4027, 0.0, 0.4027, 0.0, 1.0, 0.0, 1.0, 0.0, 0.4027, 0.0, 0.4027, 0.0, 1.0, 0.0, 1.0, 0.0, 0.4027, 0.0, 0.4027, 0.0, 1.0, 0.0, 1.0, 0.0, 0.4027, 0.0, 0.4027, 0.0, 1.0, 0.0, 1.0, 0.0, 0.4027, 0.0, 0.4027, 0.0, 0.4027, 0.0, 0.4027, 0.0, 0.4027, 0.0, 0.4027, 0.0, 0.4027, 0.0, 0.4027, 0.0, 0.4027, 0.0, 0.4027, 0.0, 0.4027, 0.0, 0.4027, 0.0, 0.4027, 0.0, 0.4027, 0.0, 0.4027, 0.0, 0.4027, 0.0, 0.4027, 0.0, 0.4027, 0.0, 0.4027, 0.0, 0.4027, 0.0, 0.4027, 0.0, 0.4027, 0.0, 0.4027, 0.0, 0.4027, 0.0, 0.4027, 0.0, 0.4027, 0.0, 0.4027, 0.0, 0.4027, 0.0, 0.4027, 0.0, 0.4027, 0.0, 0.4027, 0.0, 0.4027, 0.0, 0.4027, 0.0, 1.0, 0.0, 1.0, 0.0, 1.0, 0.0, 1.0, 0.0, 0.4027, 0.0, 1.0, 0.0, 1.0, 0.0, 0.4027, 0.0, 1.0, 0.0, 0.4027, 0.0, 0.4027, 0.0, 1.0, 0.0, 1.0, 0.0, 0.4027, 0.0, 0.4027, 0.0, 1.0, 0.0, 0.4027, 0.0, 1.0, 0.0, 1.0, 0.0, 0.4027, 0.0, 0.4027, 0.0, 0.4027, 0.0, 0.4027, 0.0, 0.4027, 0.0, 1.0, 0.0, 1.0, 0.0, 1.0, 0.0, 1.0, 0.0, 0.4027, 0.0, 1.0, 0.0, 1.0, 0.0, 0.4027, 0.0, 1.0, 0.0, 0.4027, 0.0, 0.4027, 0.0, 1.0, 0.0, 1.0, 0.0, 0.4027, 0.0, 0.4027, 0.0, 1.0, 0.0, 0.4027, 0.0, 1.0, 0.0, 1.0, 0.0, 0.4027, 0.0, 0.4027, 0.0, 0.4027, 0.0, 0.4027, 0.0, 0.4027, 0.0, 1.0, 0.0, 1.0, 0.0, 1.0, 0.0, 1.0, 0.0, 0.4027, 0.0, 1.0, 0.0, 1.0, 0.0, 0.4027, 0.0, 1.0, 0.0, 0.4027, 0.0, 0.4027, 0.0, 1.0, 0.0, 1.0, 0.0, 0.4027, 0.0, 0.4027, 0.0, 1.0, 0.0, 0.4027, 0.0, 1.0, 0.0, 1.0, 0.0, 0.4027, 0.0, 0.4027, 0.0, 0.4027, 0.0, 0.4027, 0.0, 0.4027, 0.0, 1.0, 0.0, 1.0, 0.0, 1.0, 0.0, 1.0, 0.0, 1.0, 0.0, 1.0, 0.0, 1.0, 0.0, 1.0, 0.0, 1.0, 0.0, 0.4027, 0.0, 0.4027, 0.0, 1.0, 0.0, 0.4027, 0.0, 1.0, 0.0, 1.0, 0.0, 0.4027, 0.0, 0.4027, 0.0, 0.4027, 0.0, 0.4027, 0.0, 0.4027, 0.0, 1.0, 0.0, 1.0, 0.0, 1.0, 0.0, 1.0, 0.0, 1.0, 0.0, 1.0, 0.0, 1.0, 0.0, 1.0, 0.0, 1.0, 0.0, 0.4027, 0.0, 0.4027, 0.0, 1.0, 0.0, 0.4027, 0.0, 1.0, 0.0, 1.0, 0.0, 0.4027, 0.0, 0.4027, 0.0, 0.4027, 0.0, 0.4027, 0.0, 0.4027, 0.0, 1.0, 0.0, 1.0, 0.0, 1.0, 0.0, 1.0, 0.0, 1.0, 0.0, 1.0, 0.0, 1.0, 0.0, 1.0, 0.0, 1.0, 0.0, 0.4027, 0.0, 0.4027, 0.0, 1.0, 0.0, 0.4027, 0.0, 1.0, 0.0, 1.0, 0.0, 0.4027, 0.0, 0.4027, 0.0, 0.4027, 0.0, 1.0, 0.0, 1.0, 0.0, 0.4027, 0.0, 0.4027, 0.0, 0.4027, 0.0, 0.4027, 0.0, 0.4027, 0.0, 0.4027, 0.0, 0.4027, 0.0, 0.4027, 0.0, 0.4027, 0.0, 0.4027, 0.0, 0.4027, 0.0, 0.4027, 0.0, 0.4027, 0.0, 0.4027, 0.0, 0.4027, 0.0, 0.4027, 0.0, 0.4027, 0.0, 0.4027, 0.0, 0.4027, 0.0, 0.4027, 0.0, 0.4027, 0.0, 0.4027, 0.0, 0.4027, 0.0, 0.4027, 0.0, 0.4027, 0.0, 0.4027, 0.0, 0.4027, 0.0, 0.4027, 0.0, 1.0, 0.0, 1.0, 0.0, 1.0, 0.0, 1.0, 0.0, 1.0, 0.0, 1.0, 0.0, 1.0, 0.0, 1.0, 0.0, 1.0, 0.0, 1.0, 0.0, 1.0, 0.0, 1.0, 0.0, 1.0, 0.0, 1.0, 0.0, 1.0, 0.0, 1.0, 0.0, 1.0, 0.0, 1.0, 0.0, 1.0, 0.0, 1.0, 0.0, 1.0, 0.0, 1.0, 0.0, 1.0, 0.0, 1.0, 0.0, 1.0, 0.0, 1.0, 0.0, 1.0, 0.0, 1.0, 0.0, 1.0, 0.0, 1.0, 0.0, 1.0, 0.0, 1.0, 0.0, 1.0, 0.0, 0.4027, 0.0, 0.4027, 0.0, 1.0, 0.0, 1.0, 0.0, 0.4027, 0.0, 0.4027, 0.0, 1.0, 0.0, 1.0, 0.0, 0.4027, 0.0, 0.4027, 0.0, 1.0, 0.0, 1.0, 0.0, 0.4027, 0.0, 0.4027, 0.0, 1.0, 0.0, 1.0, 0.0, 0.4027, 0.0, 0.4027, 0.0, 1.0, 0.0, 1.0, 0.0, 0.4027, 0.0, 0.4027, 0.0, 1.0, 0.0, 1.0, 0.0, 0.4027, 0.0, 0.4027, 0.0, 1.0, 0.0, 1.0, 0.0, 0.4027, 0.0, 0.4027, 0.0, 1.0, 0.0, 0.4027, 0.0, 1.0, 0.0, 1.0, 0.0, 0.4027, 0.0, 0.4027, 0.0, 1.0, 0.0, 1.0, 0.0, 0.4027, 0.0, 0.4027, 0.0, 1.0, 0.0, 1.0, 0.0, 0.4027, 0.0, 0.4027, 0.0, 1.0, 0.0, 1.0, 0.0, 0.4027, 0.0, 0.4027, 0.0, 1.0, 0.0, 1.0, 0.0, 0.4027, 0.0, 0.4027, 0.0, 1.0, 0.0, 1.0, 0.0, 0.4027, 0.0, 0.4027, 0.0, 1.0, 0.0, 1.0, 0.0, 0.4027, 0.0, 0.4027, 0.0, 1.0, 0.0, 1.0, 0.0, 0.4027, 0.0, 0.4027, 0.0, 0.4027, 0.0, 0.4027, 0.0, 0.4027, 0.0, 1.0, 0.0, 0.4027, 0.0, 0.4027, 0.0, 1.0, 0.0, 0.4027, 0.0, 1.0, 0.0, 1.0, 0.0, 0.4027, 0.0, 1.0, 0.0, 1.0, 0.0, 1.0, 0.0, 1.0, 0.0, 0.4027, 0.0, 0.4027, 0.0, 0.4027, 0.0, 0.4027, 0.0, 1.0, 0.0, 0.4027, 0.0, 0.4027, 0.0, 1.0, 0.0, 0.4027, 0.0, 1.0, 0.0, 1.0, 0.0, 0.4027, 0.0, 1.0, 0.0, 1.0, 0.0, 1.0, 0.0, 1.0, 0.0, 0.4027, 0.0, 0.4027, 0.0, 0.4027, 0.0, 0.4027, 0.0, 1.0, 0.0, 0.4027, 0.0, 0.4027, 0.0, 1.0, 0.0, 0.4027, 0.0, 1.0, 0.0, 1.0, 0.0, 0.4027, 0.0, 1.0, 0.0, 1.0, 0.0, 1.0, 0.0, 1.0, 0.0, 0.4027, 0.0, 0.4027, 0.0, 0.4027, 0.0, 0.4027, 0.0, 1.0, 0.0, 0.4027, 0.0, 0.4027, 0.0, 1.0, 0.0, 0.4027, 0.0, 1.0, 0.0, 1.0, 0.0, 0.4027, 0.0, 1.0, 0.0, 1.0, 0.0, 1.0, 0.0, 1.0, 0.0, 0.4027, 0.0, 0.4027, 0.0, 0.4027, 0.0, 0.4027, 0.0, 1.0, 0.0, 0.4027, 0.0, 0.4027, 0.0, 1.0, 0.0, 0.4027, 0.0, 1.0, 0.0, 1.0, 0.0, 0.4027, 0.0, 1.0, 0.0, 1.0, 0.0, 1.0, 0.0, 1.0, 0.0, 0.4027, 0.0, 0.4027, 0.0, 0.4027, 0.0, 0.4027, 0.0, 0.4027, 0.0, 0.4027, 0.0, 0.4027, 0.0, 0.4027, 0.0, 0.4027, 0.0, 1.0, 0.0, 1.0, 0.0, 0.4027, 0.0, 1.0, 0.0, 0.4027, 0.0, 0.4027, 0.0, 1.0, 0.0, 1.0, 0.0, 1.0, 0.0, 1.0, 0.0, 1.0, 0.0, 0.4027, 0.0, 0.4027, 0.0, 0.4027, 0.0, 0.4027, 0.0, 0.4027, 0.0, 0.4027, 0.0, 0.4027, 0.0, 0.4027, 0.0, 0.4027, 0.0, 1.0, 0.0, 1.0, 0.0, 0.4027, 0.0, 1.0, 0.0, 0.4027, 0.0, 0.4027, 0.0, 1.0, 0.0, 1.0, 0.0, 1.0, 0.0, 1.0, 0.0, 1.0, 0.0, 0.4027, 0.0, 0.4027, 0.0, 0.4027, 0.0, 0.4027, 0.0, 0.4027, 0.0, 0.4027, 0.0, 0.4027, 0.0, 0.4027])
me_plane_004.use_remesh_fix_poles = True
me_plane_004.use_remesh_preserve_attributes = False
me_plane_004.update()
me_plane_005 = bpy.data.meshes.new('Plane.005')
me_plane_005.from_pydata([(-1.196, -1.264, 0.04422), (0.5568, -1.791, 0.04422), (-0.6558, 1.571, 0.04422), (1.077, 1.571, 0.04422), (-0.7725, 0.07341, 0.04422), (0.9905, -0.1602, 0.04422), (-0.7725, 0.07341, 0.3641), (-1.196, -1.264, 0.3641), (0.5568, -1.791, 0.3641), (0.9905, -0.1602, 0.3641), (1.077, 1.571, 0.3641), (-0.6558, 1.571, 0.3641), (0.1419, 1.566, 0.04936), (0.2796, 1.565, 0.04916), (0.5684, 1.565, 0.3592), (0.4308, 1.566, 0.359), (0.4308, 1.566, 0.04935), (0.5684, 1.565, 0.04916), (0.8572, 1.565, 0.3592), (0.7197, 1.566, 0.359), (0.7197, 1.566, 0.04935), (0.8572, 1.565, 0.04917), (0.2006, -1.679, 0.3591), (0.3314, -1.718, 0.3591), (0.3314, -1.718, 0.04922), (0.2006, -1.679, 0.0493), (-0.09149, -1.591, 0.3591), (0.03919, -1.63, 0.3591), (0.03919, -1.63, 0.04923), (-0.09149, -1.591, 0.04929), (-0.3836, -1.503, 0.3591), (-0.253, -1.542, 0.3591), (-0.253, -1.542, 0.04924), (-0.3836, -1.503, 0.04928), (-0.6757, -1.415, 0.3591), (-0.5453, -1.454, 0.3591), (-0.5453, -1.454, 0.04926), (-0.6757, -1.415, 0.04927), (-0.9679, -1.327, 0.3591), (-0.8375, -1.366, 0.3591), (-0.8375, -1.366, 0.04927), (-0.9679, -1.327, 0.04925), (-0.9693, -1.332, 0.04422), (-0.839, -1.371, 0.04422), (-0.6772, -1.42, 0.04422), (-0.5467, -1.459, 0.04422), (-0.3851, -1.508, 0.04422), (-0.2545, -1.547, 0.04422), (-0.09293, -1.595, 0.04422), (0.03773, -1.635, 0.04422), (0.1992, -1.683, 0.04422), (0.33, -1.723, 0.04422), (0.8572, 1.571, 0.04422), (0.7197, 1.571, 0.04422), (0.5684, 1.571, 0.04422), (0.4308, 1.571, 0.04422), (0.2796, 1.571, 0.04422), (0.1419, 1.571, 0.04422), (-0.009142, 1.571, 0.04422), (-0.147, 1.571, 0.04422), (-0.2979, 1.571, 0.04422), (-0.4359, 1.571, 0.04422), (0.6284, -0.1122, 0.04422), (0.765, -0.1303, 0.04422), (0.3346, -0.07326, 0.04422), (0.4711, -0.09136, 0.04422), (0.04069, -0.03433, 0.04422), (0.1773, -0.05243, 0.04422), (-0.2532, 0.004605, 0.04422), (-0.1165, -0.0135, 0.04422), (-0.5471, 0.04354, 0.04422), (-0.4103, 0.02542, 0.04422), (-0.839, -1.371, 0.3641), (-0.9693, -1.332, 0.3641), (-0.5467, -1.459, 0.3641), (-0.6772, -1.42, 0.3641), (-0.2545, -1.547, 0.3641), (-0.3851, -1.508, 0.3641), (0.03773, -1.635, 0.3641), (-0.09293, -1.595, 0.3641), (0.33, -1.723, 0.3641), (0.1992, -1.683, 0.3641), (0.7197, 1.571, 0.3641), (0.8572, 1.571, 0.3641), (0.4308, 1.571, 0.3641), (0.5684, 1.571, 0.3641), (0.1419, 1.571, 0.3641), (0.2796, 1.571, 0.3641), (-0.147, 1.571, 0.3641), (-0.009142, 1.571, 0.3641), (-0.4359, 1.571, 0.3641), (-0.2979, 1.571, 0.3641), (0.765, -0.1303, 0.3641), (0.6284, -0.1122, 0.3641), (0.4711, -0.09136, 0.3641), (0.3346, -0.07326, 0.3641), (0.1773, -0.05243, 0.3641), (0.04069, -0.03433, 0.3641), (-0.1165, -0.0135, 0.3641), (-0.2532, 0.004605, 0.3641), (-0.4103, 0.02542, 0.3641), (-0.5471, 0.04354, 0.3641), (0.1419, 1.566, 0.359), (0.2796, 1.565, 0.3592), (-0.009142, 1.565, 0.04915), (-0.147, 1.566, 0.04937), (-0.147, 1.566, 0.359), (-0.009142, 1.565, 0.3592), (-0.2979, 1.565, 0.04914), (-0.4359, 1.566, 0.04937), (-0.4359, 1.566, 0.359), (-0.2979, 1.565, 0.3592), (-0.4103, 0.02542, 0.357), (-0.5471, 0.04354, 0.357), (-0.1165, -0.0135, 0.357), (-0.2532, 0.004605, 0.357), (0.1773, -0.05243, 0.357), (0.04069, -0.03433, 0.357), (0.4711, -0.09136, 0.357), (0.3346, -0.07326, 0.357), (0.765, -0.1303, 0.357), (0.6284, -0.1122, 0.357), (-0.5471, 0.04354, 0.05135), (-0.4103, 0.02542, 0.05135), (-0.2532, 0.004605, 0.05135), (-0.1165, -0.0135, 0.05135), (0.04069, -0.03433, 0.05135), (0.1773, -0.05243, 0.05135), (0.3346, -0.07326, 0.05135), (0.4711, -0.09136, 0.05135), (0.6284, -0.1122, 0.05135), (0.765, -0.1303, 0.05135)], [], [(53, 54, 85, 82), (3, 52, 83, 10), (94, 93, 82, 85), (92, 9, 10, 83), (5, 3, 10, 9), (4, 0, 7, 6), (1, 5, 9, 8), (7, 73, 101, 6), (51, 63, 5, 1), (2, 4, 6, 11), (43, 71, 68, 44), (0, 42, 73, 7), (47, 67, 64, 48), (49, 65, 62, 50), (51, 1, 8, 80), (65, 54, 53, 62), (67, 56, 55, 64), (69, 58, 57, 66), (71, 60, 59, 68), (4, 2, 61, 70), (72, 75, 99, 100), (74, 77, 97, 98), (76, 79, 95, 96), (78, 81, 93, 94), (80, 8, 9, 92), (40, 39, 38, 41), (6, 101, 90, 11), (100, 99, 88, 91), (98, 97, 86, 89), (96, 95, 84, 87), (43, 44, 75, 72), (45, 69, 66, 46), (45, 46, 77, 74), (47, 48, 79, 76), (49, 50, 81, 78), (61, 2, 11, 90), (59, 60, 91, 88), (57, 58, 89, 86), (55, 56, 87, 84), (63, 52, 3, 5), (94, 85, 14, 118), (64, 55, 16, 128), (86, 97, 117, 102), (54, 65, 129, 17), (75, 44, 37, 34), (59, 88, 106, 105), (96, 87, 103, 116), (66, 57, 12, 126), (88, 99, 115, 106), (56, 67, 127, 13), (45, 74, 35, 36), (87, 56, 13, 103), (98, 89, 107, 114), (68, 59, 105, 124), (90, 101, 113, 110), (58, 69, 125, 104), (73, 42, 41, 38), (57, 86, 102, 12), (100, 91, 111, 112), (70, 61, 109, 122), (93, 81, 22, 121), (60, 71, 123, 108), (43, 72, 39, 40), (85, 54, 17, 14), (50, 62, 130, 25), (80, 92, 120, 23), (63, 51, 24, 131), (55, 84, 15, 16), (95, 79, 26, 119), (48, 64, 128, 29), (0, 4, 70, 42), (36, 35, 34, 37), (32, 31, 30, 33), (28, 27, 26, 29), (24, 23, 22, 25), (20, 19, 18, 21), (16, 15, 14, 17), (12, 102, 103, 13), (105, 106, 107, 104), (109, 110, 111, 108), (39, 112, 113, 38), (35, 114, 115, 34), (31, 116, 117, 30), (27, 118, 119, 26), (23, 120, 121, 22), (112, 111, 110, 113), (114, 107, 106, 115), (116, 103, 102, 117), (118, 14, 15, 119), (120, 18, 19, 121), (123, 40, 41, 122), (125, 36, 37, 124), (127, 32, 33, 126), (129, 28, 29, 128), (131, 24, 25, 130), (108, 123, 122, 109), (104, 125, 124, 105), (13, 127, 126, 12), (17, 129, 128, 16), (21, 131, 130, 20), (89, 58, 104, 107), (47, 76, 31, 32), (52, 63, 131, 21), (84, 95, 119, 15), (62, 53, 20, 130), (92, 83, 18, 120), (61, 90, 110, 109), (77, 46, 33, 30), (82, 93, 121, 19), (91, 60, 108, 111), (49, 78, 27, 28), (71, 43, 40, 123), (72, 100, 112, 39), (42, 70, 122, 41), (79, 48, 29, 26), (101, 73, 38, 113), (69, 45, 36, 125), (74, 98, 114, 35), (51, 80, 23, 24), (44, 68, 124, 37), (99, 75, 34, 115), (81, 50, 25, 22), (67, 47, 32, 127), (76, 96, 116, 31), (46, 66, 126, 33), (53, 82, 19, 20), (97, 77, 30, 117), (65, 49, 28, 129), (78, 94, 118, 27), (83, 52, 21, 18)])
_uv = me_plane_005.uv_layers.new(name='UVMap')
_uv.uv.foreach_set('vector', [0.7937, 1.0, 0.7064, 1.0, 0.7064, 1.0, 0.7937, 1.0, 1.0, 1.0, 0.873, 1.0, 0.873, 1.0, 1.0, 1.0, 0.7054, 0.5, 0.7946, 0.5, 0.7937, 1.0, 0.7064, 1.0, 0.8721, 0.5, 1.0, 0.5, 1.0, 1.0, 0.873, 1.0, 1.0, 0.5, 1.0, 1.0, 1.0, 1.0, 1.0, 0.5, 0.0, 0.5, 0.0, 0.0, 0.0, 0.0, 0.0, 0.5, 1.0, 0.0, 1.0, 0.5, 1.0, 0.5, 1.0, 0.0, 0.0, 0.0, 0.1295, 0.0, 0.1279, 0.5, 0.0, 0.5, 0.8706, 0.0, 0.8721, 0.5, 1.0, 0.5, 1.0, 0.0, 0.0, 1.0, 0.0, 0.5, 0.0, 0.5, 0.0, 1.0, 0.2038, 0.0, 0.2054, 0.5, 0.2946, 0.5, 0.2961, 0.0, 0.0, 0.0, 0.1295, 0.0, 0.1295, 0.0, 0.0, 0.0, 0.5372, 0.0, 0.5387, 0.5, 0.6279, 0.5, 0.6294, 0.0, 0.7039, 0.0, 0.7054, 0.5, 0.7946, 0.5, 0.796, 0.0, 0.8706, 0.0, 1.0, 0.0, 1.0, 0.0, 0.8706, 0.0, 0.7054, 0.5, 0.7064, 1.0, 0.7937, 1.0, 0.7946, 0.5, 0.5387, 0.5, 0.5397, 1.0, 0.627, 1.0, 0.6279, 0.5, 0.3721, 0.5, 0.3731, 1.0, 0.4603, 1.0, 0.4613, 0.5, 0.2054, 0.5, 0.2065, 1.0, 0.2936, 1.0, 0.2946, 0.5, 0.0, 0.5, 0.0, 1.0, 0.1269, 1.0, 0.1279, 0.5, 0.2038, 0.0, 0.2961, 0.0, 0.2946, 0.5, 0.2054, 0.5, 0.3705, 0.0, 0.4628, 0.0, 0.4613, 0.5, 0.3721, 0.5, 0.5372, 0.0, 0.6294, 0.0, 0.6279, 0.5, 0.5387, 0.5, 0.7039, 0.0, 0.796, 0.0, 0.7946, 0.5, 0.7054, 0.5, 0.8706, 0.0, 1.0, 0.0, 1.0, 0.5, 0.8721, 0.5, 0.2038, 0.0, 0.2038, 0.0, 0.1295, 0.0, 0.1295, 0.0, 0.0, 0.5, 0.1279, 0.5, 0.1269, 1.0, 0.0, 1.0, 0.2054, 0.5, 0.2946, 0.5, 0.2936, 1.0, 0.2065, 1.0, 0.3721, 0.5, 0.4613, 0.5, 0.4603, 1.0, 0.3731, 1.0, 0.5387, 0.5, 0.6279, 0.5, 0.627, 1.0, 0.5397, 1.0, 0.2038, 0.0, 0.2961, 0.0, 0.2961, 0.0, 0.2038, 0.0, 0.3705, 0.0, 0.3721, 0.5, 0.4613, 0.5, 0.4628, 0.0, 0.3705, 0.0, 0.4628, 0.0, 0.4628, 0.0, 0.3705, 0.0, 0.5372, 0.0, 0.6294, 0.0, 0.6294, 0.0, 0.5372, 0.0, 0.7039, 0.0, 0.796, 0.0, 0.796, 0.0, 0.7039, 0.0, 0.1269, 1.0, 0.0, 1.0, 0.0, 1.0, 0.1269, 1.0, 0.2936, 1.0, 0.2065, 1.0, 0.2065, 1.0, 0.2936, 1.0, 0.4603, 1.0, 0.3731, 1.0, 0.3731, 1.0, 0.4603, 1.0, 0.627, 1.0, 0.5397, 1.0, 0.5397, 1.0, 0.627, 1.0, 0.8721, 0.5, 0.873, 1.0, 1.0, 1.0, 1.0, 0.5, 0.7054, 0.5, 0.7064, 1.0, 0.7064, 1.0, 0.7054, 0.5, 0.6279, 0.5, 0.627, 1.0, 0.627, 1.0, 0.6279, 0.5, 0.4603, 1.0, 0.4613, 0.5, 0.4613, 0.5, 0.4603, 1.0, 0.7064, 1.0, 0.7054, 0.5, 0.7054, 0.5, 0.7064, 1.0, 0.2961, 0.0, 0.2961, 0.0, 0.2961, 0.0, 0.2961, 0.0, 0.2936, 1.0, 0.2936, 1.0, 0.2936, 1.0, 0.2936, 1.0, 0.5387, 0.5, 0.5397, 1.0, 0.5397, 1.0, 0.5387, 0.5, 0.4613, 0.5, 0.4603, 1.0, 0.4603, 1.0, 0.4613, 0.5, 0.2936, 1.0, 0.2946, 0.5, 0.2946, 0.5, 0.2936, 1.0, 0.5397, 1.0, 0.5387, 0.5, 0.5387, 0.5, 0.5397, 1.0, 0.3705, 0.0, 0.3705, 0.0, 0.3705, 0.0, 0.3705, 0.0, 0.5397, 1.0, 0.5397, 1.0, 0.5397, 1.0, 0.5397, 1.0, 0.3721, 0.5, 0.3731, 1.0, 0.3731, 1.0, 0.3721, 0.5, 0.2946, 0.5, 0.2936, 1.0, 0.2936, 1.0, 0.2946, 0.5, 0.1269, 1.0, 0.1279, 0.5, 0.1279, 0.5, 0.1269, 1.0, 0.3731, 1.0, 0.3721, 0.5, 0.3721, 0.5, 0.3731, 1.0, 0.1295, 0.0, 0.1295, 0.0, 0.1295, 0.0, 0.1295, 0.0, 0.4603, 1.0, 0.4603, 1.0, 0.4603, 1.0, 0.4603, 1.0, 0.2054, 0.5, 0.2065, 1.0, 0.2065, 1.0, 0.2054, 0.5, 0.1279, 0.5, 0.1269, 1.0, 0.1269, 1.0, 0.1279, 0.5, 0.7946, 0.5, 0.796, 0.0, 0.796, 0.0, 0.7946, 0.5, 0.2065, 1.0, 0.2054, 0.5, 0.2054, 0.5, 0.2065, 1.0, 0.2038, 0.0, 0.2038, 0.0, 0.2038, 0.0, 0.2038, 0.0, 0.7064, 1.0, 0.7064, 1.0, 0.7064, 1.0, 0.7064, 1.0, 0.796, 0.0, 0.7946, 0.5, 0.7946, 0.5, 0.796, 0.0, 0.8706, 0.0, 0.8721, 0.5, 0.8721, 0.5, 0.8706, 0.0, 0.8721, 0.5, 0.8706, 0.0, 0.8706, 0.0, 0.8721, 0.5, 0.627, 1.0, 0.627, 1.0, 0.627, 1.0, 0.627, 1.0, 0.6279, 0.5, 0.6294, 0.0, 0.6294, 0.0, 0.6279, 0.5, 0.6294, 0.0, 0.6279, 0.5, 0.6279, 0.5, 0.6294, 0.0, 0.0, 0.0, 0.0, 0.5, 0.1279, 0.5, 0.1295, 0.0, 0.3705, 0.0, 0.3705, 0.0, 0.2961, 0.0, 0.2961, 0.0, 0.5372, 0.0, 0.5372, 0.0, 0.4628, 0.0, 0.4628, 0.0, 0.7039, 0.0, 0.7039, 0.0, 0.6294, 0.0, 0.6294, 0.0, 0.8706, 0.0, 0.8706, 0.0, 0.796, 0.0, 0.796, 0.0, 0.7937, 1.0, 0.7937, 1.0, 0.873, 1.0, 0.873, 1.0, 0.627, 1.0, 0.627, 1.0, 0.7064, 1.0, 0.7064, 1.0, 0.4603, 1.0, 0.4603, 1.0, 0.5397, 1.0, 0.5397, 1.0, 0.2936, 1.0, 0.2936, 1.0, 0.3731, 1.0, 0.3731, 1.0, 0.1269, 1.0, 0.1269, 1.0, 0.2065, 1.0, 0.2065, 1.0, 0.2038, 0.0, 0.2054, 0.5, 0.1279, 0.5, 0.1295, 0.0, 0.3705, 0.0, 0.3721, 0.5, 0.2946, 0.5, 0.2961, 0.0, 0.5372, 0.0, 0.5387, 0.5, 0.4613, 0.5, 0.4628, 0.0, 0.7039, 0.0, 0.7054, 0.5, 0.6279, 0.5, 0.6294, 0.0, 0.8706, 0.0, 0.8721, 0.5, 0.7946, 0.5, 0.796, 0.0, 0.2054, 0.5, 0.2065, 1.0, 0.1269, 1.0, 0.1279, 0.5, 0.3721, 0.5, 0.3731, 1.0, 0.2936, 1.0, 0.2946, 0.5, 0.5387, 0.5, 0.5397, 1.0, 0.4603, 1.0, 0.4613, 0.5, 0.7054, 0.5, 0.7064, 1.0, 0.627, 1.0, 0.6279, 0.5, 0.8721, 0.5, 0.873, 1.0, 0.7937, 1.0, 0.7946, 0.5, 0.2054, 0.5, 0.2038, 0.0, 0.1295, 0.0, 0.1279, 0.5, 0.3721, 0.5, 0.3705, 0.0, 0.2961, 0.0, 0.2946, 0.5, 0.5387, 0.5, 0.5372, 0.0, 0.4628, 0.0, 0.4613, 0.5, 0.7054, 0.5, 0.7039, 0.0, 0.6294, 0.0, 0.6279, 0.5, 0.8721, 0.5, 0.8706, 0.0, 0.796, 0.0, 0.7946, 0.5, 0.2065, 1.0, 0.2054, 0.5, 0.1279, 0.5, 0.1269, 1.0, 0.3731, 1.0, 0.3721, 0.5, 0.2946, 0.5, 0.2936, 1.0, 0.5397, 1.0, 0.5387, 0.5, 0.4613, 0.5, 0.4603, 1.0, 0.7064, 1.0, 0.7054, 0.5, 0.6279, 0.5, 0.627, 1.0, 0.873, 1.0, 0.8721, 0.5, 0.7946, 0.5, 0.7937, 1.0, 0.3731, 1.0, 0.3731, 1.0, 0.3731, 1.0, 0.3731, 1.0, 0.5372, 0.0, 0.5372, 0.0, 0.5372, 0.0, 0.5372, 0.0, 0.873, 1.0, 0.8721, 0.5, 0.8721, 0.5, 0.873, 1.0, 0.627, 1.0, 0.6279, 0.5, 0.6279, 0.5, 0.627, 1.0, 0.7946, 0.5, 0.7937, 1.0, 0.7937, 1.0, 0.7946, 0.5, 0.8721, 0.5, 0.873, 1.0, 0.873, 1.0, 0.8721, 0.5, 0.1269, 1.0, 0.1269, 1.0, 0.1269, 1.0, 0.1269, 1.0, 0.4628, 0.0, 0.4628, 0.0, 0.4628, 0.0, 0.4628, 0.0, 0.7937, 1.0, 0.7946, 0.5, 0.7946, 0.5, 0.7937, 1.0, 0.2065, 1.0, 0.2065, 1.0, 0.2065, 1.0, 0.2065, 1.0, 0.7039, 0.0, 0.7039, 0.0, 0.7039, 0.0, 0.7039, 0.0, 0.2054, 0.5, 0.2038, 0.0, 0.2038, 0.0, 0.2054, 0.5, 0.2038, 0.0, 0.2054, 0.5, 0.2054, 0.5, 0.2038, 0.0, 0.1295, 0.0, 0.1279, 0.5, 0.1279, 0.5, 0.1295, 0.0, 0.6294, 0.0, 0.6294, 0.0, 0.6294, 0.0, 0.6294, 0.0, 0.1279, 0.5, 0.1295, 0.0, 0.1295, 0.0, 0.1279, 0.5, 0.3721, 0.5, 0.3705, 0.0, 0.3705, 0.0, 0.3721, 0.5, 0.3705, 0.0, 0.3721, 0.5, 0.3721, 0.5, 0.3705, 0.0, 0.8706, 0.0, 0.8706, 0.0, 0.8706, 0.0, 0.8706, 0.0, 0.2961, 0.0, 0.2946, 0.5, 0.2946, 0.5, 0.2961, 0.0, 0.2946, 0.5, 0.2961, 0.0, 0.2961, 0.0, 0.2946, 0.5, 0.796, 0.0, 0.796, 0.0, 0.796, 0.0, 0.796, 0.0, 0.5387, 0.5, 0.5372, 0.0, 0.5372, 0.0, 0.5387, 0.5, 0.5372, 0.0, 0.5387, 0.5, 0.5387, 0.5, 0.5372, 0.0, 0.4628, 0.0, 0.4613, 0.5, 0.4613, 0.5, 0.4628, 0.0, 0.7937, 1.0, 0.7937, 1.0, 0.7937, 1.0, 0.7937, 1.0, 0.4613, 0.5, 0.4628, 0.0, 0.4628, 0.0, 0.4613, 0.5, 0.7054, 0.5, 0.7039, 0.0, 0.7039, 0.0, 0.7054, 0.5, 0.7039, 0.0, 0.7054, 0.5, 0.7054, 0.5, 0.7039, 0.0, 0.873, 1.0, 0.873, 1.0, 0.873, 1.0, 0.873, 1.0])
me_plane_005.use_remesh_fix_poles = True
me_plane_005.use_remesh_preserve_attributes = False
me_plane_005.update()

# ---- objects
ob_light = bpy.data.objects.new('Light', light_light)
ob_camera = bpy.data.objects.new('Camera', cam_camera)
ob_empty = bpy.data.objects.new('Empty', None)
ob_plane = bpy.data.objects.new('Plane', me_plane)
ob_plane_001 = bpy.data.objects.new('Plane.001', me_plane_001)
ob_plane_003 = bpy.data.objects.new('Plane.003', me_plane_003)
ob_plane_002 = bpy.data.objects.new('Plane.002', me_plane_004)
ob_plane_004 = bpy.data.objects.new('Plane.004', me_plane_005)

# ---- transforms, parenting, visibility, modifiers, constraints
ob_light.location = (4.076, 1.005, 5.904)
ob_light.rotation_euler = (0.6503, 0.05522, 1.866)
ob_light.lock_rotations_4d = False
ob_light.empty_display_type = 'ARROWS'
ob_light.color = (0.0, 0.0, 0.0, 0.0)
ob_light.lineart.crease_threshold = 0.0
ob_camera.location = (7.359, -6.926, 4.958)
ob_camera.rotation_euler = (1.109, 0.0, 0.8149)
ob_camera.lock_rotations_4d = False
ob_camera.empty_display_type = 'ARROWS'
ob_camera.color = (0.0, 0.0, 0.0, 0.0)
ob_camera.display_type = 'WIRE'
ob_camera.lineart.crease_threshold = 0.0
ob_empty.location = (-0.1472, 0.0, 0.0)
ob_empty.rotation_euler = (1.571, -0.0, 0.0)
ob_empty.empty_display_type = 'IMAGE'
ob_empty.empty_display_size = 5.0
ob_empty.hide_select = True
ob_plane.location = (0.02939, 7.048e-10, -0.1341)
ob_plane.rotation_euler = (1.571, -0.0, 0.0)
ob_plane.scale = (0.1008, 0.1008, 0.2609)
ob_plane_001.location = (0.02939, 0.0, -0.1341)
ob_plane_001.rotation_euler = (1.571, -0.0, 0.0)
ob_plane_001.scale = (0.1008, 0.1008, 0.1008)
ob_plane_003.location = (0.9084, -0.06689, -0.2983)
ob_plane_003.rotation_euler = (1.571, -0.0, 0.0)
ob_plane_003.scale = (0.04793, 0.04793, 0.07451)
ob_plane_002.location = (-0.7132, -3.888e-09, -0.161)
ob_plane_002.rotation_euler = (1.571, -0.0, 0.0)
ob_plane_002.scale = (0.1008, 0.1008, 0.2609)
ob_plane_004.location = (-0.4689, 7.048e-10, -0.6178)
ob_plane_004.rotation_euler = (1.571, -0.0, 0.0)
ob_plane_004.scale = (0.1303, 0.1303, 0.3375)

# ---- collection membership
col_collection.objects.link(ob_light)
col_collection.objects.link(ob_camera)
col_collection.objects.link(ob_empty)
col_collection.objects.link(ob_plane)
col_collection.objects.link(ob_plane_001)
col_collection.objects.link(ob_plane_003)
col_collection.objects.link(ob_plane_002)
col_collection.objects.link(ob_plane_004)

# ---- scene / render settings (as saved in the file)
scene.camera = ob_camera
scene.frame_start = 1; scene.frame_end = 250; scene.frame_set(2)
scene.render.engine = 'BLENDER_EEVEE_NEXT'
scene.cycles.sampling_pattern = 'TABULATED_SOBOL'
scene.cycles.use_light_tree = False
scene.view_settings.view_transform = 'Filmic'
bpy.context.view_layer.update()
